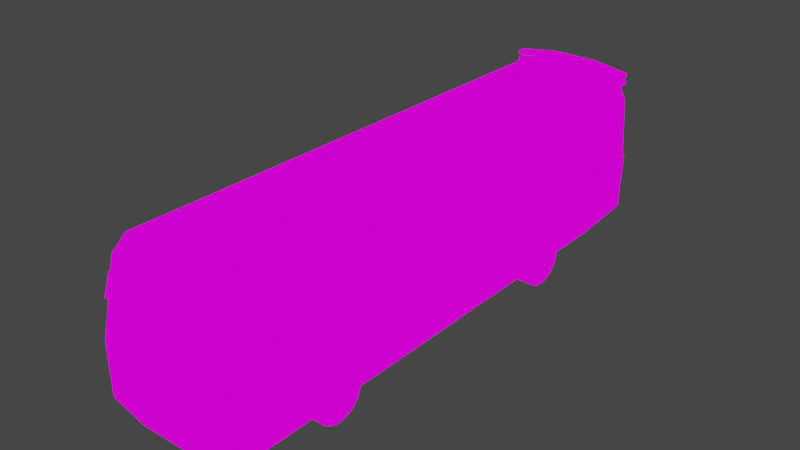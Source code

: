 # Source: NewAshokLayland.blend  (saved by Blender 3.6.13; exported with 4.5.12 LTS)
import bpy
from mathutils import Matrix  # noqa: F401  (used for matrix-valued properties, if any)

bpy.ops.wm.read_factory_settings(use_empty=True)
scene = bpy.context.scene
scene.name = 'Scene'

# ---- collections
col_collection = bpy.data.collections.new('Collection'); scene.collection.children.link(col_collection)

# ---- images (referenced by path relative to the original .blend; pixels are not part of the script)
import os
ASSET_DIR = os.environ.get("B2B_ASSET_DIR", "")  # directory of the original .blend (textures are referenced by path, not embedded)
HERE = os.path.dirname(os.path.abspath(__file__))  # packed textures are extracted next to this script under _unpacked/

def load_image(name, relpath, width, height, colorspace="sRGB"):
    """Load a texture the original file referenced (path relative to the .blend, or extracted next to this script)."""
    p = next((c for c in (os.path.join(HERE, relpath), os.path.join(ASSET_DIR, relpath)) if relpath and os.path.exists(c)), "")
    if p:
        img = bpy.data.images.load(p, check_existing=True)
        img.name = name
    else:  # same state as the original file: an image datablock whose file is absent (Cycles renders it pink)
        img = bpy.data.images.new(name, width, height)
        img.source = "FILE"
        img.filepath = "//" + (relpath or name)
    img.colorspace_settings.name = colorspace
    return img
img_e9266ba70e52f6b082d1cf3717129730_jpg = load_image('e9266ba70e52f6b082d1cf3717129730.jpg', 'base.png', 1024, 1024, 'sRGB')

# ---- materials (node trees are filled in below, after node groups)
mat_material = bpy.data.materials.new('Material')
mat_material.alpha_threshold = 0.0
mat_material.use_transparent_shadow = False
mat_material.roughness = 0.5
mat_material.line_color = (0.0, 0.0, 0.0, 1.0)

# ---- node groups
ng_auto_smooth = bpy.data.node_groups.new('Auto Smooth', 'GeometryNodeTree')
_s = ng_auto_smooth.interface.new_socket(name='Geometry', in_out='OUTPUT', socket_type='NodeSocketGeometry')
_s = ng_auto_smooth.interface.new_socket(name='Geometry', in_out='INPUT', socket_type='NodeSocketGeometry')
_s = ng_auto_smooth.interface.new_socket(name='Angle', in_out='INPUT', socket_type='NodeSocketFloat')
_s.subtype = 'ANGLE'
_s.min_value = 0.0
_s.max_value = 3.142
ng_auto_smooth.is_modifier = True
_N = ng_auto_smooth.nodes; _L = ng_auto_smooth.links
n0 = _N.new('NodeGroupOutput'); n0.name = 'Group Output'; n0.location = (480, -100)
n1 = _N.new('NodeGroupInput'); n1.name = 'Group Input'; n1.location = (-420, -300)
n2 = _N.new('NodeGroupInput'); n2.name = 'Group Input.001'; n2.location = (-60, -100)
n3 = _N.new('GeometryNodeSetShadeSmooth'); n3.name = 'Set Shade Smooth'; n3.location = (120, -100)
n3.domain = 'EDGE'
n4 = _N.new('GeometryNodeSetShadeSmooth'); n4.name = 'Set Shade Smooth.001'; n4.location = (300, -100)
n5 = _N.new('GeometryNodeInputMeshEdgeAngle'); n5.name = 'Edge Angle'; n5.location = (-420, -220)
n6 = _N.new('GeometryNodeInputEdgeSmooth'); n6.name = 'Is Edge Smooth'; n6.location = (-60, -160)
n7 = _N.new('GeometryNodeInputShadeSmooth'); n7.name = 'Is Face Smooth'; n7.location = (-240, -340)
n8 = _N.new('FunctionNodeBooleanMath'); n8.name = 'Boolean Math'; n8.location = (-60, -220)
n9 = _N.new('FunctionNodeCompare'); n9.name = 'Compare'; n9.location = (-240, -180)
n9.operation = 'LESS_EQUAL'
_L.new(n5.outputs[0], n9.inputs[0])
_L.new(n4.outputs[0], n0.inputs[0])
_L.new(n1.outputs[1], n9.inputs[1])
_L.new(n9.outputs[0], n8.inputs[0])
_L.new(n7.outputs[0], n8.inputs[1])
_L.new(n2.outputs[0], n3.inputs[0])
_L.new(n6.outputs[0], n3.inputs[1])
_L.new(n3.outputs[0], n4.inputs[0])
_L.new(n8.outputs[0], n3.inputs[2])
n0.is_active_output = True

# ---- material node trees
mat_material.use_nodes = True; mat_material.node_tree.nodes.clear()
_N = mat_material.node_tree.nodes; _L = mat_material.node_tree.links
n0 = _N.new('ShaderNodeOutputMaterial'); n0.name = 'Material Output'; n0.location = (300, 300)
n1 = _N.new('ShaderNodeTexImage'); n1.name = 'Image Texture'; n1.location = (-149, 285)
n1.image = img_e9266ba70e52f6b082d1cf3717129730_jpg
_L.new(n1.outputs[0], n0.inputs[0])
n0.is_active_output = True

# ---- world
world_world = bpy.data.worlds.new('World'); scene.world = world_world
world_world.use_nodes = True; world_world.node_tree.nodes.clear()
_N = world_world.node_tree.nodes; _L = world_world.node_tree.links
n0 = _N.new('ShaderNodeOutputWorld'); n0.name = 'World Output'; n0.location = (300, 300)
n1 = _N.new('ShaderNodeBackground'); n1.name = 'Background'; n1.location = (10, 300)
n1.inputs[0].default_value = (0.05088, 0.05088, 0.05088, 1.0)
_L.new(n1.outputs[0], n0.inputs[0])
n0.is_active_output = True
world_world.color = (0.05088, 0.05088, 0.05088)
world_world.use_sun_shadow = False
world_world.sun_shadow_jitter_overblur = 0.0

# ---- meshes
me_cube_001 = bpy.data.meshes.new('Cube.001')
me_cube_001.from_pydata([(1.667, -4.71, 0.3253), (1.434, -4.27, 3.199), (-1.165, -4.71, 0.3253), (-0.9328, -4.27, 3.199), (1.641, 6.222, 0.4912), (1.473, 6.083, 3.235), (-1.107, 6.222, 0.4912), (-0.823, 6.083, 3.235), (1.62, -4.43, 2.832), (-1.119, -4.43, 2.832), (-1.062, 6.17, 2.871), (1.596, 6.17, 2.871), (-0.2212, -4.849, 0.3012), (0.7229, -4.849, 0.3012), (0.6454, -4.396, 3.221), (-0.1437, -4.396, 3.221), (0.7248, 6.313, 0.4912), (-0.1911, 6.313, 0.4912), (-0.1381, 6.17, 3.263), (0.708, 6.17, 3.263), (-0.176, 6.261, 2.871), (0.7098, 6.261, 2.871), (0.7074, -4.569, 2.832), (-0.2057, -4.569, 2.832), (-0.8365, 4.811, 3.231), (1.644, 4.88, 0.3698), (-1.069, 4.869, 2.866), (-0.06808, 4.872, 3.258), (0.7003, 4.872, 3.258), (-1.114, 4.88, 0.3698), (1.469, 4.811, 3.231), (1.599, 4.869, 2.866), (-0.1948, 4.942, 0.3669), (0.7245, 4.942, 0.3669), (-1.181, -4.715, 1.38), (-1.122, 6.2, 1.525), (1.656, 6.2, 1.525), (1.683, -4.715, 1.38), (0.7301, 6.29, 1.525), (-0.196, 6.29, 1.525), (0.7279, -4.854, 1.366), (-0.2267, -4.854, 1.366), (1.659, 4.875, 1.454), (-1.129, 4.875, 1.454), (-1.591, -4.212, 2.26), (-1.33, -4.212, 2.26), (-1.63, -4.325, 1.816), (-1.343, -4.325, 1.816), (-1.362, -4.145, 2.242), (-1.623, -4.145, 2.242), (-1.375, -4.258, 1.799), (-1.662, -4.258, 1.799), (-1.395, -4.263, 1.895), (-1.15, -4.263, 1.895), (-1.395, -4.218, 1.862), (-1.15, -4.218, 1.862), (-1.395, -4.235, 1.809), (-1.15, -4.235, 1.809), (-1.395, -4.291, 1.809), (-1.15, -4.291, 1.809), (-1.395, -4.308, 1.862), (-1.15, -4.308, 1.862), (2.074, -4.212, 2.173), (1.813, -4.212, 2.173), (2.113, -4.325, 1.73), (1.826, -4.325, 1.73), (1.813, -4.145, 2.156), (2.074, -4.145, 2.156), (1.826, -4.258, 1.713), (2.113, -4.258, 1.713), (1.877, -4.263, 1.808), (1.632, -4.263, 1.808), (1.877, -4.218, 1.775), (1.632, -4.218, 1.775), (1.877, -4.235, 1.723), (1.632, -4.235, 1.723), (1.877, -4.291, 1.723), (1.632, -4.291, 1.723), (1.877, -4.308, 1.775), (1.632, -4.308, 1.775)], [], [(23, 15, 3, 9), (21, 19, 5, 11), (24, 7, 10, 26), (32, 17, 16, 33), (10, 7, 18, 20), (20, 18, 19, 21), (8, 1, 14, 22), (22, 14, 15, 23), (29, 6, 17, 32), (24, 3, 15, 27), (30, 31, 11, 5), (27, 15, 14, 28), (28, 14, 1, 30), (33, 16, 4, 25), (40, 41, 12, 13), (37, 40, 13, 0), (41, 34, 2, 12), (38, 36, 4, 16), (43, 35, 6, 29), (39, 17, 6, 35), (39, 38, 16, 17), (42, 25, 4, 36), (37, 0, 25, 42), (34, 43, 29, 2), (13, 33, 25, 0), (19, 28, 30, 5), (18, 27, 28, 19), (1, 8, 31, 30), (7, 24, 27, 18), (2, 29, 32, 12), (12, 32, 33, 13), (3, 24, 26, 9), (9, 26, 43, 34), (8, 37, 42, 31), (31, 42, 36, 11), (20, 21, 38, 39), (20, 39, 35, 10), (26, 10, 35, 43), (21, 11, 36, 38), (23, 9, 34, 41), (8, 22, 40, 37), (22, 23, 41, 40), (46, 47, 45, 44), (51, 49, 48, 50), (44, 49, 51, 46), (45, 48, 49, 44), (46, 51, 50, 47), (47, 50, 48, 45), (52, 53, 55, 54), (54, 55, 57, 56), (56, 57, 59, 58), (55, 53, 61, 59, 57), (58, 59, 61, 60), (60, 61, 53, 52), (52, 54, 56, 58, 60), (64, 62, 63, 65), (69, 68, 66, 67), (62, 64, 69, 67), (63, 62, 67, 66), (64, 65, 68, 69), (65, 63, 66, 68), (70, 72, 73, 71), (72, 74, 75, 73), (74, 76, 77, 75), (73, 75, 77, 79, 71), (76, 78, 79, 77), (78, 70, 71, 79), (70, 78, 76, 74, 72)])
me_cube_001.polygons.foreach_set('use_smooth', [True] * 68)
_uv = me_cube_001.uv_layers.new(name='UVMap')
_uv.uv.foreach_set('vector', [0.1253, 0.3898, 0.1301, 0.435, 0.06895, 0.4324, 0.05454, 0.3898, 0.768, 0.4129, 0.7681, 0.4623, 0.7071, 0.4584, 0.6974, 0.4123, 0.8113, 0.8982, 0.9131, 0.8971, 0.9201, 0.8514, 0.8159, 0.8526, 0.822, 0.5685, 0.9318, 0.5739, 0.9318, 0.5739, 0.822, 0.5685, 0.9091, 0.4122, 0.8901, 0.4584, 0.8291, 0.4624, 0.8385, 0.4129, 0.8386, 0.4131, 0.8292, 0.4626, 0.768, 0.4626, 0.7679, 0.4131, 0.2668, 0.3898, 0.2524, 0.4324, 0.1912, 0.435, 0.196, 0.3898, 0.196, 0.3898, 0.1912, 0.435, 0.1301, 0.435, 0.1253, 0.3898, 0.817, 0.5691, 0.9245, 0.574, 0.9318, 0.5738, 0.822, 0.5685, 0.1945, 0.1962, 0.1851, 0.1964, 0.185, 0.1951, 0.1946, 0.195, 0.8114, 0.8996, 0.816, 0.855, 0.9202, 0.8542, 0.9131, 0.8987, 0.1946, 0.195, 0.185, 0.1951, 0.185, 0.1939, 0.1946, 0.1938, 0.1946, 0.1938, 0.185, 0.1939, 0.1851, 0.1927, 0.1945, 0.1926, 0.822, 0.5685, 0.9318, 0.5738, 0.9245, 0.574, 0.817, 0.5691, 0.1977, 0.2179, 0.1236, 0.2179, 0.1241, 0.09584, 0.1972, 0.09584, 0.2703, 0.2195, 0.1963, 0.2179, 0.1974, 0.09585, 0.2706, 0.09864, 0.125, 0.2179, 0.05098, 0.2195, 0.05075, 0.09864, 0.1239, 0.09585, 0.7663, 0.2436, 0.6926, 0.2436, 0.6938, 0.1135, 0.7668, 0.1135, 0.8163, 0.6931, 0.9224, 0.7015, 0.9242, 0.5774, 0.8167, 0.5629, 0.8402, 0.2436, 0.8397, 0.1135, 0.9127, 0.1135, 0.9139, 0.2436, 0.8402, 0.2436, 0.7663, 0.2436, 0.7667, 0.1135, 0.8398, 0.1135, 0.8164, 0.6931, 0.8168, 0.5629, 0.9242, 0.5774, 0.9224, 0.7015, 0.04867, 0.6846, 0.04907, 0.558, 0.8168, 0.5629, 0.8164, 0.6931, 0.04866, 0.6846, 0.8163, 0.6931, 0.8167, 0.5629, 0.04908, 0.558, 0.03835, 0.5308, 0.822, 0.5685, 0.817, 0.5691, 0.0495, 0.5339, 0.1959, 0.1938, 0.1946, 0.1938, 0.1945, 0.1926, 0.1958, 0.1926, 0.1959, 0.195, 0.1946, 0.195, 0.1946, 0.1938, 0.1959, 0.1938, 0.08432, 0.9059, 0.07148, 0.8608, 0.816, 0.855, 0.8114, 0.8996, 0.1958, 0.1962, 0.1945, 0.1962, 0.1946, 0.195, 0.1959, 0.195, 0.0495, 0.5339, 0.817, 0.5691, 0.822, 0.5685, 0.03836, 0.5308, 0.03837, 0.5307, 0.822, 0.5685, 0.822, 0.5685, 0.03837, 0.5307, 0.08434, 0.9061, 0.8113, 0.8982, 0.8159, 0.8526, 0.07151, 0.8613, 0.0715, 0.8592, 0.8158, 0.8628, 0.8163, 0.6931, 0.04866, 0.6846, 0.0715, 0.8592, 0.04867, 0.6846, 0.8164, 0.6931, 0.8159, 0.8628, 0.8159, 0.8628, 0.8164, 0.6931, 0.9224, 0.7015, 0.9201, 0.8633, 0.8386, 0.4131, 0.7679, 0.4131, 0.7663, 0.2436, 0.8402, 0.2436, 0.8385, 0.4131, 0.8402, 0.2436, 0.9139, 0.2436, 0.9091, 0.4131, 0.8158, 0.8628, 0.92, 0.8633, 0.9224, 0.7015, 0.8163, 0.6931, 0.768, 0.4131, 0.6974, 0.4131, 0.6926, 0.2436, 0.7663, 0.2436, 0.1253, 0.3898, 0.05454, 0.3898, 0.05102, 0.2194, 0.125, 0.2179, 0.2668, 0.3898, 0.196, 0.3898, 0.1963, 0.2179, 0.2703, 0.2194, 0.196, 0.3898, 0.1253, 0.3898, 0.1236, 0.2179, 0.1977, 0.2179, 0.07981, 0.737, 0.07981, 0.737, 0.08886, 0.7903, 0.08886, 0.7903, 0.0852, 0.735, 0.09425, 0.7883, 0.09425, 0.7883, 0.0852, 0.735, 0.08891, 0.7906, 0.09425, 0.7883, 0.0852, 0.735, 0.07986, 0.7373, 0.08886, 0.7903, 0.09425, 0.7883, 0.09425, 0.7883, 0.08886, 0.7903, 0.07981, 0.737, 0.0852, 0.735, 0.0852, 0.735, 0.07981, 0.737, 0.07983, 0.7371, 0.0852, 0.735, 0.09425, 0.7883, 0.08888, 0.7904, 0.08483, 0.7465, 0.08483, 0.7465, 0.08842, 0.7425, 0.08842, 0.7425, 0.08842, 0.7425, 0.08842, 0.7425, 0.08705, 0.7362, 0.08705, 0.7362, 0.08705, 0.7362, 0.08705, 0.7362, 0.0826, 0.7362, 0.0826, 0.7362, 0.08842, 0.7425, 0.08483, 0.7465, 0.08123, 0.7425, 0.0826, 0.7362, 0.08705, 0.7362, 0.0826, 0.7362, 0.0826, 0.7362, 0.08123, 0.7425, 0.08123, 0.7425, 0.08123, 0.7425, 0.08123, 0.7425, 0.08483, 0.7465, 0.08483, 0.7465, 0.08483, 0.7465, 0.08842, 0.7425, 0.08705, 0.7362, 0.0826, 0.7362, 0.08123, 0.7425, 0.07981, 0.7267, 0.08886, 0.7799, 0.08886, 0.7799, 0.07981, 0.7267, 0.0852, 0.7246, 0.0852, 0.7246, 0.09425, 0.7779, 0.09425, 0.7779, 0.0889, 0.7802, 0.07985, 0.7269, 0.08524, 0.7248, 0.09429, 0.7781, 0.08886, 0.7799, 0.08886, 0.7799, 0.09425, 0.7779, 0.09425, 0.7779, 0.07981, 0.7267, 0.07981, 0.7267, 0.0852, 0.7246, 0.0852, 0.7246, 0.07982, 0.7267, 0.08887, 0.78, 0.09427, 0.778, 0.08522, 0.7247, 0.08483, 0.7361, 0.08842, 0.7322, 0.08842, 0.7322, 0.08483, 0.7361, 0.08842, 0.7322, 0.08705, 0.7258, 0.08705, 0.7258, 0.08842, 0.7322, 0.08705, 0.7258, 0.0826, 0.7258, 0.0826, 0.7258, 0.08705, 0.7258, 0.08842, 0.7322, 0.08705, 0.7258, 0.0826, 0.7258, 0.08123, 0.7322, 0.08483, 0.7361, 0.0826, 0.7258, 0.08123, 0.7322, 0.08123, 0.7322, 0.0826, 0.7258, 0.08123, 0.7322, 0.08483, 0.7361, 0.08483, 0.7361, 0.08123, 0.7322, 0.08483, 0.7361, 0.08123, 0.7322, 0.0826, 0.7258, 0.08705, 0.7258, 0.08842, 0.7322])
me_cube_001.materials.append(mat_material)
me_cube_001.update()
me_cube_004 = bpy.data.meshes.new('Cube.004')
me_cube_004.from_pydata([(0.2035, -0.5112, -1.308e-07), (-0.2035, -0.5112, -1.308e-07), (0.2035, -0.5014, -0.09974), (-0.2035, -0.5014, -0.09974), (0.2035, -0.4723, -0.1956), (-0.2035, -0.4723, -0.1956), (0.2035, -0.4251, -0.284), (-0.2035, -0.4251, -0.284), (0.2035, -0.3615, -0.3615), (-0.2035, -0.3615, -0.3615), (0.2035, -0.284, -0.4251), (-0.2035, -0.284, -0.4251), (0.2035, -0.1956, -0.4723), (-0.2035, -0.1956, -0.4723), (0.2035, -0.09974, -0.5014), (-0.2035, -0.09974, -0.5014), (0.2035, 0.0, -0.5112), (-0.2035, 0.0, -0.5112), (0.2035, 0.09974, -0.5014), (-0.2035, 0.09974, -0.5014), (0.2035, 0.1956, -0.4723), (-0.2035, 0.1956, -0.4723), (0.2035, 0.284, -0.4251), (-0.2035, 0.284, -0.4251), (0.2035, 0.3615, -0.3615), (-0.2035, 0.3615, -0.3615), (0.2035, 0.4251, -0.284), (-0.2035, 0.4251, -0.284), (0.2035, 0.4723, -0.1956), (-0.2035, 0.4723, -0.1956), (0.2035, 0.5014, -0.09974), (-0.2035, 0.5014, -0.09974), (0.2035, 0.5112, -1.308e-07), (-0.2035, 0.5112, -1.308e-07), (0.2035, 0.5014, 0.09974), (-0.2035, 0.5014, 0.09974), (0.2035, 0.4723, 0.1956), (-0.2035, 0.4723, 0.1956), (0.2035, 0.4251, 0.284), (-0.2035, 0.4251, 0.284), (0.2035, 0.3615, 0.3615), (-0.2035, 0.3615, 0.3615), (0.2035, 0.284, 0.4251), (-0.2035, 0.284, 0.4251), (0.2035, 0.1956, 0.4723), (-0.2035, 0.1956, 0.4723), (0.2035, 0.09974, 0.5014), (-0.2035, 0.09974, 0.5014), (0.2035, 0.0, 0.5112), (-0.2035, 0.0, 0.5112), (0.2035, -0.09974, 0.5014), (-0.2035, -0.09974, 0.5014), (0.2035, -0.1956, 0.4723), (-0.2035, -0.1956, 0.4723), (0.2035, -0.284, 0.4251), (-0.2035, -0.284, 0.4251), (0.2035, -0.3615, 0.3615), (-0.2035, -0.3615, 0.3615), (0.2035, -0.4251, 0.284), (-0.2035, -0.4251, 0.284), (0.2035, -0.4723, 0.1956), (-0.2035, -0.4723, 0.1956), (0.2035, -0.5014, 0.09974), (-0.2035, -0.5014, 0.09974)], [], [(0, 1, 3, 2), (2, 3, 5, 4), (4, 5, 7, 6), (6, 7, 9, 8), (8, 9, 11, 10), (10, 11, 13, 12), (12, 13, 15, 14), (14, 15, 17, 16), (16, 17, 19, 18), (18, 19, 21, 20), (20, 21, 23, 22), (22, 23, 25, 24), (24, 25, 27, 26), (26, 27, 29, 28), (28, 29, 31, 30), (30, 31, 33, 32), (32, 33, 35, 34), (34, 35, 37, 36), (36, 37, 39, 38), (38, 39, 41, 40), (40, 41, 43, 42), (42, 43, 45, 44), (44, 45, 47, 46), (46, 47, 49, 48), (48, 49, 51, 50), (50, 51, 53, 52), (52, 53, 55, 54), (54, 55, 57, 56), (56, 57, 59, 58), (58, 59, 61, 60), (3, 1, 63, 61, 59, 57, 55, 53, 51, 49, 47, 45, 43, 41, 39, 37, 35, 33, 31, 29, 27, 25, 23, 21, 19, 17, 15, 13, 11, 9, 7, 5), (60, 61, 63, 62), (62, 63, 1, 0), (0, 2, 4, 6, 8, 10, 12, 14, 16, 18, 20, 22, 24, 26, 28, 30, 32, 34, 36, 38, 40, 42, 44, 46, 48, 50, 52, 54, 56, 58, 60, 62)])
_uv = me_cube_004.uv_layers.new(name='UVMap')
_uv.uv.foreach_set('vector', [0.3122, 0.1228, 0.3122, 0.1228, 0.313, 0.1111, 0.313, 0.1111, 0.313, 0.1111, 0.313, 0.1111, 0.3153, 0.09976, 0.3153, 0.09976, 0.3153, 0.09976, 0.3153, 0.09976, 0.319, 0.08935, 0.319, 0.08935, 0.319, 0.08935, 0.319, 0.08935, 0.324, 0.08022, 0.324, 0.08022, 0.324, 0.08022, 0.324, 0.08022, 0.3301, 0.07273, 0.3301, 0.07273, 0.3301, 0.07273, 0.3301, 0.07273, 0.337, 0.06717, 0.337, 0.06717, 0.337, 0.06717, 0.337, 0.06717, 0.3446, 0.06374, 0.3446, 0.06374, 0.3446, 0.06374, 0.3446, 0.06374, 0.3524, 0.06258, 0.3524, 0.06258, 0.3524, 0.06258, 0.3524, 0.06258, 0.3602, 0.06374, 0.3602, 0.06374, 0.3602, 0.06374, 0.3602, 0.06374, 0.3678, 0.06717, 0.3678, 0.06717, 0.3678, 0.06717, 0.3678, 0.06717, 0.3747, 0.07273, 0.3747, 0.07273, 0.3747, 0.07273, 0.3747, 0.07273, 0.3808, 0.08022, 0.3808, 0.08022, 0.3808, 0.08022, 0.3808, 0.08022, 0.3858, 0.08935, 0.3858, 0.08935, 0.3858, 0.08935, 0.3858, 0.08935, 0.3895, 0.09976, 0.3895, 0.09976, 0.3895, 0.09976, 0.3895, 0.09976, 0.3918, 0.1111, 0.3918, 0.1111, 0.3918, 0.1111, 0.3918, 0.1111, 0.3926, 0.1228, 0.3926, 0.1228, 0.3926, 0.1228, 0.3926, 0.1228, 0.3918, 0.1346, 0.3918, 0.1346, 0.3918, 0.1346, 0.3918, 0.1346, 0.3895, 0.1459, 0.3895, 0.1459, 0.3895, 0.1459, 0.3895, 0.1459, 0.3858, 0.1563, 0.3858, 0.1563, 0.3858, 0.1563, 0.3858, 0.1563, 0.3808, 0.1654, 0.3808, 0.1654, 0.3808, 0.1654, 0.3808, 0.1654, 0.3747, 0.1729, 0.3747, 0.1729, 0.3747, 0.1729, 0.3747, 0.1729, 0.3678, 0.1785, 0.3678, 0.1785, 0.3678, 0.1785, 0.3678, 0.1785, 0.3602, 0.1819, 0.3602, 0.1819, 0.3602, 0.1819, 0.3602, 0.1819, 0.3524, 0.1831, 0.3524, 0.1831, 0.3524, 0.1831, 0.3524, 0.1831, 0.3446, 0.1819, 0.3446, 0.1819, 0.3446, 0.1819, 0.3446, 0.1819, 0.337, 0.1785, 0.337, 0.1785, 0.337, 0.1785, 0.337, 0.1785, 0.3301, 0.1729, 0.3301, 0.1729, 0.3301, 0.1729, 0.3301, 0.1729, 0.324, 0.1654, 0.324, 0.1654, 0.324, 0.1654, 0.324, 0.1654, 0.319, 0.1563, 0.319, 0.1563, 0.319, 0.1563, 0.319, 0.1563, 0.3153, 0.1459, 0.3153, 0.1459, 0.313, 0.1111, 0.3122, 0.1228, 0.313, 0.1346, 0.3153, 0.1459, 0.319, 0.1563, 0.324, 0.1654, 0.3301, 0.1729, 0.337, 0.1785, 0.3446, 0.1819, 0.3524, 0.1831, 0.3602, 0.1819, 0.3678, 0.1785, 0.3747, 0.1729, 0.3808, 0.1654, 0.3858, 0.1563, 0.3895, 0.1459, 0.3918, 0.1346, 0.3926, 0.1228, 0.3918, 0.1111, 0.3895, 0.09976, 0.3858, 0.08935, 0.3808, 0.08022, 0.3747, 0.07273, 0.3678, 0.06717, 0.3602, 0.06374, 0.3524, 0.06258, 0.3446, 0.06374, 0.337, 0.06717, 0.3301, 0.07273, 0.324, 0.08022, 0.319, 0.08935, 0.3153, 0.09976, 0.3153, 0.1459, 0.3153, 0.1459, 0.313, 0.1346, 0.313, 0.1346, 0.313, 0.1346, 0.313, 0.1346, 0.3122, 0.1228, 0.3122, 0.1228, 0.3122, 0.1228, 0.313, 0.1111, 0.3153, 0.09976, 0.319, 0.08935, 0.324, 0.08022, 0.3301, 0.07273, 0.337, 0.06717, 0.3446, 0.06374, 0.3524, 0.06258, 0.3602, 0.06374, 0.3678, 0.06717, 0.3747, 0.07273, 0.3808, 0.08022, 0.3858, 0.08935, 0.3895, 0.09976, 0.3918, 0.1111, 0.3926, 0.1228, 0.3918, 0.1346, 0.3895, 0.1459, 0.3858, 0.1563, 0.3808, 0.1654, 0.3747, 0.1729, 0.3678, 0.1785, 0.3602, 0.1819, 0.3524, 0.1831, 0.3446, 0.1819, 0.337, 0.1785, 0.3301, 0.1729, 0.324, 0.1654, 0.319, 0.1563, 0.3153, 0.1459, 0.313, 0.1346])
me_cube_004.materials.append(mat_material)
me_cube_004.update()
me_cube_013 = bpy.data.meshes.new('Cube.013')
me_cube_013.from_pydata([(-1.381, 0.009568, -0.2404), (-1.18, 0.03161, -0.2362), (-1.401, 0.001991, 0.4337), (-1.197, 0.02684, 0.385), (-1.383, 0.008615, -0.1558), (-1.156, 0.03101, -0.1822), (-1.222, 0.02472, -0.261), (-1.261, 0.01907, 0.4324), (-1.227, 0.02401, -0.1739), (-1.218, -0.01471, -0.2614), (-1.377, -0.02986, -0.2408), (-1.379, -0.03082, -0.1561), (-1.151, -0.008419, -0.1825), (-1.192, -0.01259, 0.3846), (-1.256, -0.02036, 0.4321), (-1.397, -0.03744, 0.4333), (-1.175, -0.00782, -0.2366), (-1.223, -0.01542, -0.1743), (1.381, 0.009568, -0.2404), (1.18, 0.03161, -0.2362), (1.401, 0.001991, 0.4337), (1.197, 0.02684, 0.385), (1.383, 0.008615, -0.1558), (1.156, 0.03101, -0.1822), (1.222, 0.02472, -0.261), (1.261, 0.01907, 0.4324), (1.227, 0.02401, -0.1739), (1.218, -0.01471, -0.2614), (1.377, -0.02986, -0.2408), (1.379, -0.03082, -0.1561), (1.151, -0.008419, -0.1825), (1.192, -0.01259, 0.3846), (1.256, -0.02036, 0.4321), (1.397, -0.03744, 0.4333), (1.175, -0.00782, -0.2366), (1.223, -0.01542, -0.1743)], [], [(8, 6, 0, 4), (7, 8, 4, 2), (3, 5, 8, 7), (5, 1, 6, 8), (17, 11, 10, 9), (14, 15, 11, 17), (13, 14, 17, 12), (12, 17, 9, 16), (1, 16, 9, 6), (5, 12, 16, 1), (2, 15, 14, 7), (0, 10, 11, 4), (7, 14, 13, 3), (4, 11, 15, 2), (3, 13, 12, 5), (6, 9, 10, 0), (26, 22, 18, 24), (25, 20, 22, 26), (21, 25, 26, 23), (23, 26, 24, 19), (35, 27, 28, 29), (32, 35, 29, 33), (31, 30, 35, 32), (30, 34, 27, 35), (19, 24, 27, 34), (23, 19, 34, 30), (20, 25, 32, 33), (18, 22, 29, 28), (25, 21, 31, 32), (22, 20, 33, 29), (21, 23, 30, 31), (24, 18, 28, 27)])
_uv = me_cube_013.uv_layers.new(name='UVMap')
_uv.uv.foreach_set('vector', [0.5784, 0.1905, 0.578, 0.1802, 0.5906, 0.1826, 0.5908, 0.1926, 0.5812, 0.2625, 0.5784, 0.1905, 0.5908, 0.1926, 0.5923, 0.2625, 0.5761, 0.2568, 0.5728, 0.1896, 0.5784, 0.1905, 0.5812, 0.2625, 0.5728, 0.1896, 0.5746, 0.1832, 0.578, 0.1802, 0.5784, 0.1905, 0.5784, 0.1905, 0.5908, 0.1926, 0.5906, 0.1826, 0.578, 0.1802, 0.5812, 0.2625, 0.5923, 0.2625, 0.5908, 0.1926, 0.5784, 0.1905, 0.5761, 0.2568, 0.5812, 0.2625, 0.5784, 0.1905, 0.5728, 0.1896, 0.5728, 0.1896, 0.5784, 0.1905, 0.578, 0.1802, 0.5746, 0.1832, 0.5746, 0.1832, 0.5746, 0.1832, 0.578, 0.1802, 0.578, 0.1802, 0.5728, 0.1896, 0.5728, 0.1896, 0.5746, 0.1832, 0.5746, 0.1832, 0.5923, 0.2625, 0.5923, 0.2625, 0.5812, 0.2625, 0.5812, 0.2625, 0.5906, 0.1826, 0.5906, 0.1826, 0.5908, 0.1926, 0.5908, 0.1926, 0.5812, 0.2625, 0.5812, 0.2625, 0.5761, 0.2568, 0.5761, 0.2568, 0.5908, 0.1926, 0.5908, 0.1926, 0.5923, 0.2625, 0.5923, 0.2625, 0.5761, 0.2568, 0.5761, 0.2568, 0.5728, 0.1896, 0.5728, 0.1896, 0.578, 0.1802, 0.578, 0.1802, 0.5906, 0.1826, 0.5906, 0.1826, 0.5784, 0.1905, 0.5908, 0.1926, 0.5906, 0.1826, 0.578, 0.1802, 0.5812, 0.2625, 0.5923, 0.2625, 0.5908, 0.1926, 0.5784, 0.1905, 0.5761, 0.2568, 0.5812, 0.2625, 0.5784, 0.1905, 0.5728, 0.1896, 0.5728, 0.1896, 0.5784, 0.1905, 0.578, 0.1802, 0.5746, 0.1832, 0.5784, 0.1905, 0.578, 0.1802, 0.5906, 0.1826, 0.5908, 0.1926, 0.5812, 0.2625, 0.5784, 0.1905, 0.5908, 0.1926, 0.5923, 0.2625, 0.5761, 0.2568, 0.5728, 0.1896, 0.5784, 0.1905, 0.5812, 0.2625, 0.5728, 0.1896, 0.5746, 0.1832, 0.578, 0.1802, 0.5784, 0.1905, 0.5746, 0.1832, 0.578, 0.1802, 0.578, 0.1802, 0.5746, 0.1832, 0.5728, 0.1896, 0.5746, 0.1832, 0.5746, 0.1832, 0.5728, 0.1896, 0.5923, 0.2625, 0.5812, 0.2625, 0.5812, 0.2625, 0.5923, 0.2625, 0.5906, 0.1826, 0.5908, 0.1926, 0.5908, 0.1926, 0.5906, 0.1826, 0.5812, 0.2625, 0.5761, 0.2568, 0.5761, 0.2568, 0.5812, 0.2625, 0.5908, 0.1926, 0.5923, 0.2625, 0.5923, 0.2625, 0.5908, 0.1926, 0.5761, 0.2568, 0.5728, 0.1896, 0.5728, 0.1896, 0.5761, 0.2568, 0.578, 0.1802, 0.5906, 0.1826, 0.5906, 0.1826, 0.578, 0.1802])
me_cube_013.materials.append(mat_material)
me_cube_013.update()
me_cube_014 = bpy.data.meshes.new('Cube.014')
me_cube_014.from_pydata([(1.343, 0.03098, -0.05394), (1.23, 0.0441, -0.05394), (1.344, 0.02773, 0.05812), (1.231, 0.04084, 0.05166), (1.36, 0.02936, 0.00015), (1.212, 0.04247, 0.00015), (1.282, 0.03754, -0.06945), (1.286, 0.03429, 0.07491), (1.285, 0.03591, 0.00015), (1.336, -0.04084, -0.05568), (1.223, -0.02773, -0.05568), (1.337, -0.0441, 0.05638), (1.224, -0.03099, 0.04992), (1.353, -0.04247, -0.001586), (1.205, -0.02936, -0.001586), (1.275, -0.03429, -0.07118), (1.279, -0.03754, 0.07318), (1.278, -0.03591, -0.001586), (-1.222, 0.03098, -0.05394), (-1.335, 0.0441, -0.05394), (-1.221, 0.02773, 0.05812), (-1.334, 0.04084, 0.05166), (-1.205, 0.02936, 0.00015), (-1.352, 0.04247, 0.00015), (-1.283, 0.03754, -0.06945), (-1.279, 0.03429, 0.07491), (-1.279, 0.03591, 0.00015), (-1.229, -0.04084, -0.05568), (-1.342, -0.02773, -0.05568), (-1.228, -0.0441, 0.05638), (-1.341, -0.03099, 0.04992), (-1.212, -0.04247, -0.001586), (-1.36, -0.02936, -0.001586), (-1.29, -0.03429, -0.07118), (-1.286, -0.03754, 0.07318), (-1.287, -0.03591, -0.001586)], [], [(8, 4, 0, 6), (7, 2, 4, 8), (3, 7, 8, 5), (5, 8, 6, 1), (17, 15, 9, 13), (16, 17, 13, 11), (12, 14, 17, 16), (14, 10, 15, 17), (5, 14, 12, 3), (6, 15, 10, 1), (0, 9, 15, 6), (1, 10, 14, 5), (3, 12, 16, 7), (4, 13, 9, 0), (7, 16, 11, 2), (2, 11, 13, 4), (26, 22, 18, 24), (25, 20, 22, 26), (21, 25, 26, 23), (23, 26, 24, 19), (35, 33, 27, 31), (34, 35, 31, 29), (30, 32, 35, 34), (32, 28, 33, 35), (23, 32, 30, 21), (24, 33, 28, 19), (18, 27, 33, 24), (19, 28, 32, 23), (21, 30, 34, 25), (22, 31, 27, 18), (25, 34, 29, 20), (20, 29, 31, 22)])
_uv = me_cube_014.uv_layers.new(name='UVMap')
_uv.uv.foreach_set('vector', [0.3906, 0.1973, 0.385, 0.1973, 0.3862, 0.1909, 0.3908, 0.1891, 0.3905, 0.2062, 0.3862, 0.2042, 0.385, 0.1973, 0.3906, 0.1973, 0.3947, 0.2034, 0.3905, 0.2062, 0.3906, 0.1973, 0.3961, 0.1973, 0.3961, 0.1973, 0.3906, 0.1973, 0.3908, 0.1891, 0.3948, 0.1909, 0.3906, 0.1972, 0.3909, 0.1889, 0.3863, 0.1908, 0.385, 0.1972, 0.3905, 0.2063, 0.3906, 0.1974, 0.385, 0.1974, 0.3862, 0.2043, 0.3947, 0.2033, 0.3961, 0.1972, 0.3906, 0.1972, 0.3905, 0.2061, 0.396, 0.1974, 0.3947, 0.191, 0.3908, 0.1892, 0.3905, 0.1974, 0.3961, 0.1973, 0.3961, 0.1972, 0.3947, 0.2033, 0.3947, 0.2034, 0.3908, 0.1891, 0.3908, 0.1892, 0.3947, 0.191, 0.3948, 0.1909, 0.3862, 0.1909, 0.3863, 0.1908, 0.3909, 0.1889, 0.3908, 0.1891, 0.3948, 0.1909, 0.3947, 0.191, 0.396, 0.1974, 0.3961, 0.1973, 0.3947, 0.2034, 0.3947, 0.2033, 0.3905, 0.2061, 0.3905, 0.2062, 0.385, 0.1973, 0.385, 0.1972, 0.3863, 0.1908, 0.3862, 0.1909, 0.3905, 0.2062, 0.3905, 0.2063, 0.3862, 0.2043, 0.3862, 0.2042, 0.3862, 0.2042, 0.3862, 0.2043, 0.385, 0.1974, 0.385, 0.1973, 0.5814, 0.1978, 0.5758, 0.1978, 0.5771, 0.1914, 0.5817, 0.1895, 0.5812, 0.2075, 0.5768, 0.2055, 0.5757, 0.1986, 0.5813, 0.1986, 0.5854, 0.2039, 0.5813, 0.2066, 0.5813, 0.1978, 0.5868, 0.1978, 0.5866, 0.1987, 0.5811, 0.1987, 0.5814, 0.1904, 0.5853, 0.1923, 0.5814, 0.1977, 0.5817, 0.1894, 0.5771, 0.1912, 0.5759, 0.1977, 0.5812, 0.2076, 0.5812, 0.1987, 0.5757, 0.1987, 0.5768, 0.2056, 0.5854, 0.2038, 0.5868, 0.1977, 0.5813, 0.1976, 0.5813, 0.2065, 0.5866, 0.1988, 0.5853, 0.1924, 0.5813, 0.1906, 0.5811, 0.1988, 0.4177, 0.101, 0.4177, 0.1009, 0.4163, 0.107, 0.4163, 0.1072, 0.5663, 0.272, 0.5663, 0.2721, 0.5702, 0.274, 0.5703, 0.2738, 0.5654, 0.1188, 0.5655, 0.1187, 0.5701, 0.1168, 0.57, 0.1169, 0.4128, 0.2804, 0.4128, 0.2805, 0.4141, 0.2869, 0.4141, 0.2868, 0.5568, 0.09555, 0.5568, 0.09543, 0.5527, 0.09819, 0.5527, 0.09831, 0.4015, 0.1122, 0.4015, 0.1121, 0.4028, 0.1056, 0.4027, 0.1058, 0.5669, 0.2873, 0.5669, 0.2874, 0.5625, 0.2854, 0.5625, 0.2853, 0.3989, 0.2804, 0.3989, 0.2805, 0.3978, 0.2737, 0.3978, 0.2736])
me_cube_014.materials.append(mat_material)
me_cube_014.update()
me_cube_002 = bpy.data.meshes.new('Cube.002')
me_cube_002.from_pydata([(0.04601, 5.524, 0.1191), (-0.06714, 5.537, 0.1191), (0.04696, 5.52, 0.2311), (-0.06637, 5.533, 0.2247), (0.06263, 5.522, 0.1732), (-0.08484, 5.535, 0.1732), (-0.01509, 5.53, 0.1036), (-0.011, 5.527, 0.2479), (-0.01175, 5.529, 0.1732), (0.03866, 5.452, 0.1173), (-0.07448, 5.465, 0.1173), (0.03962, 5.449, 0.2294), (-0.07372, 5.462, 0.2229), (0.05529, 5.45, 0.1714), (-0.09219, 5.463, 0.1714), (-0.02243, 5.458, 0.1018), (-0.01834, 5.455, 0.2462), (-0.0191, 5.457, 0.1714), (-0.04601, -5.524, -0.227), (0.06714, -5.537, -0.227), (-0.04696, -5.52, -0.1149), (0.06637, -5.533, -0.1214), (-0.06263, -5.522, -0.1729), (0.08484, -5.535, -0.1729), (0.01509, -5.53, -0.2425), (0.011, -5.527, -0.0981), (0.01175, -5.529, -0.1729), (-0.03866, -5.452, -0.2287), (0.07448, -5.465, -0.2287), (-0.03962, -5.449, -0.1166), (0.07372, -5.462, -0.1231), (-0.05529, -5.45, -0.1746), (0.09219, -5.463, -0.1746), (0.02243, -5.458, -0.2442), (0.01834, -5.455, -0.09983), (0.0191, -5.457, -0.1746)], [], [(8, 4, 0, 6), (7, 2, 4, 8), (3, 7, 8, 5), (5, 8, 6, 1), (17, 15, 9, 13), (16, 17, 13, 11), (12, 14, 17, 16), (14, 10, 15, 17), (5, 14, 12, 3), (6, 15, 10, 1), (0, 9, 15, 6), (1, 10, 14, 5), (3, 12, 16, 7), (4, 13, 9, 0), (7, 16, 11, 2), (2, 11, 13, 4), (26, 22, 18, 24), (25, 20, 22, 26), (21, 25, 26, 23), (23, 26, 24, 19), (35, 33, 27, 31), (34, 35, 31, 29), (30, 32, 35, 34), (32, 28, 33, 35), (23, 32, 30, 21), (24, 33, 28, 19), (18, 27, 33, 24), (19, 28, 32, 23), (21, 30, 34, 25), (22, 31, 27, 18), (25, 34, 29, 20), (20, 29, 31, 22)])
_uv = me_cube_002.uv_layers.new(name='UVMap')
_uv.uv.foreach_set('vector', [0.5814, 0.1978, 0.5758, 0.1978, 0.5771, 0.1914, 0.5817, 0.1895, 0.5812, 0.2075, 0.5768, 0.2055, 0.5757, 0.1986, 0.5813, 0.1986, 0.5854, 0.2039, 0.5813, 0.2066, 0.5813, 0.1978, 0.5868, 0.1978, 0.5866, 0.1987, 0.5811, 0.1987, 0.5814, 0.1904, 0.5853, 0.1923, 0.5814, 0.1977, 0.5817, 0.1894, 0.5771, 0.1912, 0.5759, 0.1977, 0.5812, 0.2076, 0.5812, 0.1987, 0.5757, 0.1987, 0.5768, 0.2056, 0.5854, 0.2038, 0.5868, 0.1977, 0.5813, 0.1976, 0.5813, 0.2065, 0.5866, 0.1988, 0.5853, 0.1924, 0.5813, 0.1906, 0.5811, 0.1988, 0.4177, 0.101, 0.4177, 0.1009, 0.4163, 0.107, 0.4163, 0.1072, 0.5663, 0.272, 0.5663, 0.2721, 0.5702, 0.274, 0.5703, 0.2738, 0.5654, 0.1188, 0.5655, 0.1187, 0.5701, 0.1168, 0.57, 0.1169, 0.4128, 0.2804, 0.4128, 0.2805, 0.4141, 0.2869, 0.4141, 0.2868, 0.5568, 0.09555, 0.5568, 0.09543, 0.5527, 0.09819, 0.5527, 0.09831, 0.4015, 0.1122, 0.4015, 0.1121, 0.4028, 0.1056, 0.4027, 0.1058, 0.5669, 0.2873, 0.5669, 0.2874, 0.5625, 0.2854, 0.5625, 0.2853, 0.3989, 0.2804, 0.3989, 0.2805, 0.3978, 0.2737, 0.3978, 0.2736, 0.5814, 0.1978, 0.5758, 0.1978, 0.5771, 0.1914, 0.5817, 0.1895, 0.5812, 0.2075, 0.5768, 0.2055, 0.5757, 0.1986, 0.5813, 0.1986, 0.5854, 0.2039, 0.5813, 0.2066, 0.5813, 0.1978, 0.5868, 0.1978, 0.5866, 0.1987, 0.5811, 0.1987, 0.5814, 0.1904, 0.5853, 0.1923, 0.5814, 0.1977, 0.5817, 0.1894, 0.5771, 0.1912, 0.5759, 0.1977, 0.5812, 0.2076, 0.5812, 0.1987, 0.5757, 0.1987, 0.5768, 0.2056, 0.5854, 0.2038, 0.5868, 0.1977, 0.5813, 0.1976, 0.5813, 0.2065, 0.5866, 0.1988, 0.5853, 0.1924, 0.5813, 0.1906, 0.5811, 0.1988, 0.4177, 0.101, 0.4177, 0.1009, 0.4163, 0.107, 0.4163, 0.1072, 0.5663, 0.272, 0.5663, 0.2721, 0.5702, 0.274, 0.5703, 0.2738, 0.5654, 0.1188, 0.5655, 0.1187, 0.5701, 0.1168, 0.57, 0.1169, 0.4128, 0.2804, 0.4128, 0.2805, 0.4141, 0.2869, 0.4141, 0.2868, 0.5568, 0.09555, 0.5568, 0.09543, 0.5527, 0.09819, 0.5527, 0.09831, 0.4015, 0.1122, 0.4015, 0.1121, 0.4028, 0.1056, 0.4027, 0.1058, 0.5669, 0.2873, 0.5669, 0.2874, 0.5625, 0.2854, 0.5625, 0.2853, 0.3989, 0.2804, 0.3989, 0.2805, 0.3978, 0.2737, 0.3978, 0.2736])
me_cube_002.materials.append(mat_material)
me_cube_002.use_mirror_topology = True
me_cube_002.update()
me_cube_003 = bpy.data.meshes.new('Cube.003')
me_cube_003.from_pydata([(0.07807, 4.842, 0.09338), (-0.03507, 4.855, 0.09338), (0.07903, 4.839, 0.2054), (-0.03431, 4.852, 0.199), (0.0947, 4.84, 0.1475), (-0.05278, 4.853, 0.1475), (0.01698, 4.848, 0.07788), (0.02107, 4.845, 0.2222), (0.02031, 4.847, 0.1475), (0.07072, 4.77, 0.09164), (-0.04242, 4.783, 0.09164), (0.07168, 4.767, 0.2037), (-0.04165, 4.78, 0.1972), (0.08735, 4.768, 0.1457), (-0.06012, 4.781, 0.1457), (0.009632, 4.777, 0.07614), (0.01372, 4.773, 0.2205), (0.01297, 4.775, 0.1457), (-0.09098, -6.205, -0.2526), (0.02217, -6.218, -0.2526), (-0.09193, -6.202, -0.1406), (0.0214, -6.215, -0.147), (-0.1076, -6.204, -0.1986), (0.03987, -6.217, -0.1986), (-0.02988, -6.212, -0.2681), (-0.03397, -6.209, -0.1238), (-0.03322, -6.21, -0.1986), (0.02951, -6.147, -0.2544), (-0.08459, -6.13, -0.1423), (0.02875, -6.143, -0.1488), (0.04722, -6.145, -0.2003), (-0.02663, -6.137, -0.1255)], [], [(8, 4, 0, 6), (7, 2, 4, 8), (3, 7, 8, 5), (5, 8, 6, 1), (17, 15, 9, 13), (16, 17, 13, 11), (12, 14, 17, 16), (14, 10, 15, 17), (5, 14, 12, 3), (6, 15, 10, 1), (0, 9, 15, 6), (1, 10, 14, 5), (3, 12, 16, 7), (4, 13, 9, 0), (7, 16, 11, 2), (2, 11, 13, 4), (26, 22, 18, 24), (25, 20, 22, 26), (21, 25, 26, 23), (23, 26, 24, 19), (23, 30, 29, 21), (19, 27, 30, 23), (21, 29, 31, 25), (25, 31, 28, 20)])
_uv = me_cube_003.uv_layers.new(name='UVMap')
_uv.uv.foreach_set('vector', [0.3906, 0.1973, 0.385, 0.1973, 0.3862, 0.1909, 0.3908, 0.1891, 0.3905, 0.2062, 0.3862, 0.2042, 0.385, 0.1973, 0.3906, 0.1973, 0.3947, 0.2034, 0.3905, 0.2062, 0.3906, 0.1973, 0.3961, 0.1973, 0.3961, 0.1973, 0.3906, 0.1973, 0.3908, 0.1891, 0.3948, 0.1909, 0.3906, 0.1972, 0.3909, 0.1889, 0.3863, 0.1908, 0.385, 0.1972, 0.3905, 0.2063, 0.3906, 0.1974, 0.385, 0.1974, 0.3862, 0.2043, 0.3947, 0.2033, 0.3961, 0.1972, 0.3906, 0.1972, 0.3905, 0.2061, 0.396, 0.1974, 0.3947, 0.191, 0.3908, 0.1892, 0.3905, 0.1974, 0.3961, 0.1973, 0.3961, 0.1972, 0.3947, 0.2033, 0.3947, 0.2034, 0.3908, 0.1891, 0.3908, 0.1892, 0.3947, 0.191, 0.3948, 0.1909, 0.3862, 0.1909, 0.3863, 0.1908, 0.3909, 0.1889, 0.3908, 0.1891, 0.3948, 0.1909, 0.3947, 0.191, 0.396, 0.1974, 0.3961, 0.1973, 0.3947, 0.2034, 0.3947, 0.2033, 0.3905, 0.2061, 0.3905, 0.2062, 0.385, 0.1973, 0.385, 0.1972, 0.3863, 0.1908, 0.3862, 0.1909, 0.3905, 0.2062, 0.3905, 0.2063, 0.3862, 0.2043, 0.3862, 0.2042, 0.3862, 0.2042, 0.3862, 0.2043, 0.385, 0.1974, 0.385, 0.1973, 0.5814, 0.1978, 0.5758, 0.1978, 0.5771, 0.1914, 0.5817, 0.1895, 0.5812, 0.2075, 0.5768, 0.2055, 0.5757, 0.1986, 0.5813, 0.1986, 0.5854, 0.2039, 0.5813, 0.2066, 0.5813, 0.1978, 0.5868, 0.1978, 0.5866, 0.1987, 0.5811, 0.1987, 0.5814, 0.1904, 0.5853, 0.1923, 0.4177, 0.101, 0.4177, 0.1009, 0.4163, 0.107, 0.4163, 0.1072, 0.4128, 0.2804, 0.4128, 0.2805, 0.4141, 0.2869, 0.4141, 0.2868, 0.5568, 0.09555, 0.5568, 0.09543, 0.5527, 0.09819, 0.5527, 0.09831, 0.5669, 0.2873, 0.5669, 0.2874, 0.5625, 0.2854, 0.5625, 0.2853])
me_cube_003.materials.append(mat_material)
me_cube_003.use_mirror_topology = True
me_cube_003.update()
me_cube_006 = bpy.data.meshes.new('Cube.006')
me_cube_006.from_pydata([(0.6747, 0.09658, 0.02785), (-0.6577, 0.09658, 0.02785), (-0.2604, 0.1107, 0.05614), (0.2306, 0.1107, 0.05614), (-0.6656, -0.1095, 0.02343), (-0.2197, -0.09962, 0.05091), (0.2261, -0.09962, 0.05091), (0.6719, -0.1095, 0.02343), (0.2306, 0.1116, -0.02302), (0.6747, 0.0975, -0.05131), (-0.6577, 0.0975, -0.05131), (-0.2603, 0.1116, -0.02302), (-0.6655, -0.1086, -0.05574), (-0.2197, -0.0987, -0.02826), (0.2261, -0.0987, -0.02826), (0.672, -0.1086, -0.05574)], [], [(3, 6, 7, 0), (2, 5, 6, 3), (1, 4, 5, 2), (8, 9, 15, 14), (11, 8, 14, 13), (10, 11, 13, 12), (1, 10, 12, 4), (2, 11, 10, 1), (5, 13, 14, 6), (7, 15, 9, 0), (3, 8, 11, 2), (0, 9, 8, 3), (4, 12, 13, 5), (6, 14, 15, 7)])
_uv = me_cube_006.uv_layers.new(name='UVMap')
_uv.uv.foreach_set('vector', [0.1959, 0.1938, 0.1946, 0.1938, 0.1945, 0.1926, 0.1958, 0.1926, 0.1959, 0.195, 0.1946, 0.195, 0.1946, 0.1938, 0.1959, 0.1938, 0.1958, 0.1962, 0.1945, 0.1962, 0.1946, 0.195, 0.1959, 0.195, 0.1959, 0.1938, 0.1958, 0.1926, 0.1945, 0.1926, 0.1946, 0.1938, 0.1959, 0.195, 0.1959, 0.1938, 0.1946, 0.1938, 0.1946, 0.195, 0.1958, 0.1962, 0.1959, 0.195, 0.1946, 0.195, 0.1945, 0.1962, 0.1958, 0.1962, 0.1958, 0.1962, 0.1945, 0.1962, 0.1945, 0.1962, 0.1959, 0.195, 0.1959, 0.195, 0.1958, 0.1962, 0.1958, 0.1962, 0.1946, 0.195, 0.1946, 0.195, 0.1946, 0.1938, 0.1946, 0.1938, 0.1945, 0.1926, 0.1945, 0.1926, 0.1958, 0.1926, 0.1958, 0.1926, 0.1959, 0.1938, 0.1959, 0.1938, 0.1959, 0.195, 0.1959, 0.195, 0.1958, 0.1926, 0.1958, 0.1926, 0.1959, 0.1938, 0.1959, 0.1938, 0.1945, 0.1962, 0.1945, 0.1962, 0.1946, 0.195, 0.1946, 0.195, 0.1946, 0.1938, 0.1946, 0.1938, 0.1945, 0.1926, 0.1945, 0.1926])
me_cube_006.materials.append(mat_material)
me_cube_006.update()
me_cube_008 = bpy.data.meshes.new('Cube.008')
me_cube_008.from_pydata([(0.2035, -0.5112, -1.308e-07), (-0.2035, -0.5112, -1.308e-07), (0.2035, -0.5014, -0.09974), (-0.2035, -0.5014, -0.09974), (0.2035, -0.4723, -0.1956), (-0.2035, -0.4723, -0.1956), (0.2035, -0.4251, -0.284), (-0.2035, -0.4251, -0.284), (0.2035, -0.3615, -0.3615), (-0.2035, -0.3615, -0.3615), (0.2035, -0.284, -0.4251), (-0.2035, -0.284, -0.4251), (0.2035, -0.1956, -0.4723), (-0.2035, -0.1956, -0.4723), (0.2035, -0.09974, -0.5014), (-0.2035, -0.09974, -0.5014), (0.2035, 0.0, -0.5112), (-0.2035, 0.0, -0.5112), (0.2035, 0.09974, -0.5014), (-0.2035, 0.09974, -0.5014), (0.2035, 0.1956, -0.4723), (-0.2035, 0.1956, -0.4723), (0.2035, 0.284, -0.4251), (-0.2035, 0.284, -0.4251), (0.2035, 0.3615, -0.3615), (-0.2035, 0.3615, -0.3615), (0.2035, 0.4251, -0.284), (-0.2035, 0.4251, -0.284), (0.2035, 0.4723, -0.1956), (-0.2035, 0.4723, -0.1956), (0.2035, 0.5014, -0.09974), (-0.2035, 0.5014, -0.09974), (0.2035, 0.5112, -1.308e-07), (-0.2035, 0.5112, -1.308e-07), (0.2035, 0.5014, 0.09974), (-0.2035, 0.5014, 0.09974), (0.2035, 0.4723, 0.1956), (-0.2035, 0.4723, 0.1956), (0.2035, 0.4251, 0.284), (-0.2035, 0.4251, 0.284), (0.2035, 0.3615, 0.3615), (-0.2035, 0.3615, 0.3615), (0.2035, 0.284, 0.4251), (-0.2035, 0.284, 0.4251), (0.2035, 0.1956, 0.4723), (-0.2035, 0.1956, 0.4723), (0.2035, 0.09974, 0.5014), (-0.2035, 0.09974, 0.5014), (0.2035, 0.0, 0.5112), (-0.2035, 0.0, 0.5112), (0.2035, -0.09974, 0.5014), (-0.2035, -0.09974, 0.5014), (0.2035, -0.1956, 0.4723), (-0.2035, -0.1956, 0.4723), (0.2035, -0.284, 0.4251), (-0.2035, -0.284, 0.4251), (0.2035, -0.3615, 0.3615), (-0.2035, -0.3615, 0.3615), (0.2035, -0.4251, 0.284), (-0.2035, -0.4251, 0.284), (0.2035, -0.4723, 0.1956), (-0.2035, -0.4723, 0.1956), (0.2035, -0.5014, 0.09974), (-0.2035, -0.5014, 0.09974)], [], [(0, 1, 3, 2), (2, 3, 5, 4), (4, 5, 7, 6), (6, 7, 9, 8), (8, 9, 11, 10), (10, 11, 13, 12), (12, 13, 15, 14), (14, 15, 17, 16), (16, 17, 19, 18), (18, 19, 21, 20), (20, 21, 23, 22), (22, 23, 25, 24), (24, 25, 27, 26), (26, 27, 29, 28), (28, 29, 31, 30), (30, 31, 33, 32), (32, 33, 35, 34), (34, 35, 37, 36), (36, 37, 39, 38), (38, 39, 41, 40), (40, 41, 43, 42), (42, 43, 45, 44), (44, 45, 47, 46), (46, 47, 49, 48), (48, 49, 51, 50), (50, 51, 53, 52), (52, 53, 55, 54), (54, 55, 57, 56), (56, 57, 59, 58), (58, 59, 61, 60), (3, 1, 63, 61, 59, 57, 55, 53, 51, 49, 47, 45, 43, 41, 39, 37, 35, 33, 31, 29, 27, 25, 23, 21, 19, 17, 15, 13, 11, 9, 7, 5), (60, 61, 63, 62), (62, 63, 1, 0), (0, 2, 4, 6, 8, 10, 12, 14, 16, 18, 20, 22, 24, 26, 28, 30, 32, 34, 36, 38, 40, 42, 44, 46, 48, 50, 52, 54, 56, 58, 60, 62)])
_uv = me_cube_008.uv_layers.new(name='UVMap')
_uv.uv.foreach_set('vector', [0.4021, 0.1228, 0.4021, 0.1228, 0.4028, 0.1111, 0.4028, 0.1111, 0.4028, 0.1111, 0.4028, 0.1111, 0.4051, 0.09976, 0.4051, 0.09976, 0.4051, 0.09976, 0.4051, 0.09976, 0.4088, 0.08935, 0.4088, 0.08935, 0.4088, 0.08935, 0.4088, 0.08935, 0.4138, 0.08022, 0.4138, 0.08022, 0.4138, 0.08022, 0.4138, 0.08022, 0.4199, 0.07273, 0.4199, 0.07273, 0.4199, 0.07273, 0.4199, 0.07273, 0.4269, 0.06717, 0.4269, 0.06717, 0.4269, 0.06717, 0.4269, 0.06717, 0.4344, 0.06374, 0.4344, 0.06374, 0.4344, 0.06374, 0.4344, 0.06374, 0.4422, 0.06258, 0.4422, 0.06258, 0.4422, 0.06258, 0.4422, 0.06258, 0.4501, 0.06374, 0.4501, 0.06374, 0.4501, 0.06374, 0.4501, 0.06374, 0.4576, 0.06717, 0.4576, 0.06717, 0.4576, 0.06717, 0.4576, 0.06717, 0.4645, 0.07273, 0.4645, 0.07273, 0.4645, 0.07273, 0.4645, 0.07273, 0.4706, 0.08022, 0.4706, 0.08022, 0.4706, 0.08022, 0.4706, 0.08022, 0.4756, 0.08935, 0.4756, 0.08935, 0.4756, 0.08935, 0.4756, 0.08935, 0.4793, 0.09976, 0.4793, 0.09976, 0.4793, 0.09976, 0.4793, 0.09976, 0.4816, 0.1111, 0.4816, 0.1111, 0.4816, 0.1111, 0.4816, 0.1111, 0.4824, 0.1228, 0.4824, 0.1228, 0.4824, 0.1228, 0.4824, 0.1228, 0.4816, 0.1346, 0.4816, 0.1346, 0.4816, 0.1346, 0.4816, 0.1346, 0.4793, 0.1459, 0.4793, 0.1459, 0.4793, 0.1459, 0.4793, 0.1459, 0.4756, 0.1563, 0.4756, 0.1563, 0.4756, 0.1563, 0.4756, 0.1563, 0.4706, 0.1654, 0.4706, 0.1654, 0.4706, 0.1654, 0.4706, 0.1654, 0.4645, 0.1729, 0.4645, 0.1729, 0.4645, 0.1729, 0.4645, 0.1729, 0.4576, 0.1785, 0.4576, 0.1785, 0.4576, 0.1785, 0.4576, 0.1785, 0.4501, 0.1819, 0.4501, 0.1819, 0.4501, 0.1819, 0.4501, 0.1819, 0.4422, 0.1831, 0.4422, 0.1831, 0.4422, 0.1831, 0.4422, 0.1831, 0.4344, 0.1819, 0.4344, 0.1819, 0.4344, 0.1819, 0.4344, 0.1819, 0.4269, 0.1785, 0.4269, 0.1785, 0.4269, 0.1785, 0.4269, 0.1785, 0.4199, 0.1729, 0.4199, 0.1729, 0.4199, 0.1729, 0.4199, 0.1729, 0.4138, 0.1654, 0.4138, 0.1654, 0.4138, 0.1654, 0.4138, 0.1654, 0.4088, 0.1563, 0.4088, 0.1563, 0.4088, 0.1563, 0.4088, 0.1563, 0.4051, 0.1459, 0.4051, 0.1459, 0.4028, 0.1111, 0.4021, 0.1228, 0.4028, 0.1346, 0.4051, 0.1459, 0.4088, 0.1563, 0.4138, 0.1654, 0.4199, 0.1729, 0.4269, 0.1785, 0.4344, 0.1819, 0.4422, 0.1831, 0.4501, 0.1819, 0.4576, 0.1785, 0.4645, 0.1729, 0.4706, 0.1654, 0.4756, 0.1563, 0.4793, 0.1459, 0.4816, 0.1346, 0.4824, 0.1228, 0.4816, 0.1111, 0.4793, 0.09976, 0.4756, 0.08935, 0.4706, 0.08022, 0.4645, 0.07273, 0.4576, 0.06717, 0.4501, 0.06374, 0.4422, 0.06258, 0.4344, 0.06374, 0.4269, 0.06717, 0.4199, 0.07273, 0.4138, 0.08022, 0.4088, 0.08935, 0.4051, 0.09976, 0.4051, 0.1459, 0.4051, 0.1459, 0.4028, 0.1346, 0.4028, 0.1346, 0.4028, 0.1346, 0.4028, 0.1346, 0.4021, 0.1228, 0.4021, 0.1228, 0.4021, 0.1228, 0.4028, 0.1111, 0.4051, 0.09976, 0.4088, 0.08935, 0.4138, 0.08022, 0.4199, 0.07273, 0.4269, 0.06717, 0.4344, 0.06374, 0.4422, 0.06258, 0.4501, 0.06374, 0.4576, 0.06717, 0.4645, 0.07273, 0.4706, 0.08022, 0.4756, 0.08935, 0.4793, 0.09976, 0.4816, 0.1111, 0.4824, 0.1228, 0.4816, 0.1346, 0.4793, 0.1459, 0.4756, 0.1563, 0.4706, 0.1654, 0.4645, 0.1729, 0.4576, 0.1785, 0.4501, 0.1819, 0.4422, 0.1831, 0.4344, 0.1819, 0.4269, 0.1785, 0.4199, 0.1729, 0.4138, 0.1654, 0.4088, 0.1563, 0.4051, 0.1459, 0.4028, 0.1346])
me_cube_008.materials.append(mat_material)
me_cube_008.update()
me_cube_009 = bpy.data.meshes.new('Cube.009')
me_cube_009.from_pydata([(0.2035, -0.5112, -1.308e-07), (-0.2035, -0.5112, -1.308e-07), (0.2035, -0.5014, -0.09974), (-0.2035, -0.5014, -0.09974), (0.2035, -0.4723, -0.1956), (-0.2035, -0.4723, -0.1956), (0.2035, -0.4251, -0.284), (-0.2035, -0.4251, -0.284), (0.2035, -0.3615, -0.3615), (-0.2035, -0.3615, -0.3615), (0.2035, -0.284, -0.4251), (-0.2035, -0.284, -0.4251), (0.2035, -0.1956, -0.4723), (-0.2035, -0.1956, -0.4723), (0.2035, -0.09974, -0.5014), (-0.2035, -0.09974, -0.5014), (0.2035, 0.0, -0.5112), (-0.2035, 0.0, -0.5112), (0.2035, 0.09974, -0.5014), (-0.2035, 0.09974, -0.5014), (0.2035, 0.1956, -0.4723), (-0.2035, 0.1956, -0.4723), (0.2035, 0.284, -0.4251), (-0.2035, 0.284, -0.4251), (0.2035, 0.3615, -0.3615), (-0.2035, 0.3615, -0.3615), (0.2035, 0.4251, -0.284), (-0.2035, 0.4251, -0.284), (0.2035, 0.4723, -0.1956), (-0.2035, 0.4723, -0.1956), (0.2035, 0.5014, -0.09974), (-0.2035, 0.5014, -0.09974), (0.2035, 0.5112, -1.308e-07), (-0.2035, 0.5112, -1.308e-07), (0.2035, 0.5014, 0.09974), (-0.2035, 0.5014, 0.09974), (0.2035, 0.4723, 0.1956), (-0.2035, 0.4723, 0.1956), (0.2035, 0.4251, 0.284), (-0.2035, 0.4251, 0.284), (0.2035, 0.3615, 0.3615), (-0.2035, 0.3615, 0.3615), (0.2035, 0.284, 0.4251), (-0.2035, 0.284, 0.4251), (0.2035, 0.1956, 0.4723), (-0.2035, 0.1956, 0.4723), (0.2035, 0.09974, 0.5014), (-0.2035, 0.09974, 0.5014), (0.2035, 0.0, 0.5112), (-0.2035, 0.0, 0.5112), (0.2035, -0.09974, 0.5014), (-0.2035, -0.09974, 0.5014), (0.2035, -0.1956, 0.4723), (-0.2035, -0.1956, 0.4723), (0.2035, -0.284, 0.4251), (-0.2035, -0.284, 0.4251), (0.2035, -0.3615, 0.3615), (-0.2035, -0.3615, 0.3615), (0.2035, -0.4251, 0.284), (-0.2035, -0.4251, 0.284), (0.2035, -0.4723, 0.1956), (-0.2035, -0.4723, 0.1956), (0.2035, -0.5014, 0.09974), (-0.2035, -0.5014, 0.09974)], [], [(0, 1, 3, 2), (2, 3, 5, 4), (4, 5, 7, 6), (6, 7, 9, 8), (8, 9, 11, 10), (10, 11, 13, 12), (12, 13, 15, 14), (14, 15, 17, 16), (16, 17, 19, 18), (18, 19, 21, 20), (20, 21, 23, 22), (22, 23, 25, 24), (24, 25, 27, 26), (26, 27, 29, 28), (28, 29, 31, 30), (30, 31, 33, 32), (32, 33, 35, 34), (34, 35, 37, 36), (36, 37, 39, 38), (38, 39, 41, 40), (40, 41, 43, 42), (42, 43, 45, 44), (44, 45, 47, 46), (46, 47, 49, 48), (48, 49, 51, 50), (50, 51, 53, 52), (52, 53, 55, 54), (54, 55, 57, 56), (56, 57, 59, 58), (58, 59, 61, 60), (3, 1, 63, 61, 59, 57, 55, 53, 51, 49, 47, 45, 43, 41, 39, 37, 35, 33, 31, 29, 27, 25, 23, 21, 19, 17, 15, 13, 11, 9, 7, 5), (60, 61, 63, 62), (62, 63, 1, 0), (0, 2, 4, 6, 8, 10, 12, 14, 16, 18, 20, 22, 24, 26, 28, 30, 32, 34, 36, 38, 40, 42, 44, 46, 48, 50, 52, 54, 56, 58, 60, 62)])
_uv = me_cube_009.uv_layers.new(name='UVMap')
_uv.uv.foreach_set('vector', [0.49, 0.1228, 0.49, 0.1228, 0.4908, 0.1111, 0.4908, 0.1111, 0.4908, 0.1111, 0.4908, 0.1111, 0.493, 0.09976, 0.493, 0.09976, 0.493, 0.09976, 0.493, 0.09976, 0.4967, 0.08935, 0.4967, 0.08935, 0.4967, 0.08935, 0.4967, 0.08935, 0.5017, 0.08022, 0.5017, 0.08022, 0.5017, 0.08022, 0.5017, 0.08022, 0.5078, 0.07273, 0.5078, 0.07273, 0.5078, 0.07273, 0.5078, 0.07273, 0.5148, 0.06717, 0.5148, 0.06717, 0.5148, 0.06717, 0.5148, 0.06717, 0.5223, 0.06374, 0.5223, 0.06374, 0.5223, 0.06374, 0.5223, 0.06374, 0.5301, 0.06258, 0.5301, 0.06258, 0.5301, 0.06258, 0.5301, 0.06258, 0.538, 0.06374, 0.538, 0.06374, 0.538, 0.06374, 0.538, 0.06374, 0.5455, 0.06717, 0.5455, 0.06717, 0.5455, 0.06717, 0.5455, 0.06717, 0.5524, 0.07273, 0.5524, 0.07273, 0.5524, 0.07273, 0.5524, 0.07273, 0.5585, 0.08022, 0.5585, 0.08022, 0.5585, 0.08022, 0.5585, 0.08022, 0.5635, 0.08935, 0.5635, 0.08935, 0.5635, 0.08935, 0.5635, 0.08935, 0.5672, 0.09976, 0.5672, 0.09976, 0.5672, 0.09976, 0.5672, 0.09976, 0.5695, 0.1111, 0.5695, 0.1111, 0.5695, 0.1111, 0.5695, 0.1111, 0.5703, 0.1228, 0.5703, 0.1228, 0.5703, 0.1228, 0.5703, 0.1228, 0.5695, 0.1346, 0.5695, 0.1346, 0.5695, 0.1346, 0.5695, 0.1346, 0.5672, 0.1459, 0.5672, 0.1459, 0.5672, 0.1459, 0.5672, 0.1459, 0.5635, 0.1563, 0.5635, 0.1563, 0.5635, 0.1563, 0.5635, 0.1563, 0.5585, 0.1654, 0.5585, 0.1654, 0.5585, 0.1654, 0.5585, 0.1654, 0.5524, 0.1729, 0.5524, 0.1729, 0.5524, 0.1729, 0.5524, 0.1729, 0.5455, 0.1785, 0.5455, 0.1785, 0.5455, 0.1785, 0.5455, 0.1785, 0.538, 0.1819, 0.538, 0.1819, 0.538, 0.1819, 0.538, 0.1819, 0.5301, 0.1831, 0.5301, 0.1831, 0.5301, 0.1831, 0.5301, 0.1831, 0.5223, 0.1819, 0.5223, 0.1819, 0.5223, 0.1819, 0.5223, 0.1819, 0.5148, 0.1785, 0.5148, 0.1785, 0.5148, 0.1785, 0.5148, 0.1785, 0.5078, 0.1729, 0.5078, 0.1729, 0.5078, 0.1729, 0.5078, 0.1729, 0.5017, 0.1654, 0.5017, 0.1654, 0.5017, 0.1654, 0.5017, 0.1654, 0.4967, 0.1563, 0.4967, 0.1563, 0.4967, 0.1563, 0.4967, 0.1563, 0.493, 0.1459, 0.493, 0.1459, 0.4908, 0.1111, 0.49, 0.1228, 0.4908, 0.1346, 0.493, 0.1459, 0.4967, 0.1563, 0.5017, 0.1654, 0.5078, 0.1729, 0.5148, 0.1785, 0.5223, 0.1819, 0.5301, 0.1831, 0.538, 0.1819, 0.5455, 0.1785, 0.5524, 0.1729, 0.5585, 0.1654, 0.5635, 0.1563, 0.5672, 0.1459, 0.5695, 0.1346, 0.5703, 0.1228, 0.5695, 0.1111, 0.5672, 0.09976, 0.5635, 0.08935, 0.5585, 0.08022, 0.5524, 0.07273, 0.5455, 0.06717, 0.538, 0.06374, 0.5301, 0.06258, 0.5223, 0.06374, 0.5148, 0.06717, 0.5078, 0.07273, 0.5017, 0.08022, 0.4967, 0.08935, 0.493, 0.09976, 0.493, 0.1459, 0.493, 0.1459, 0.4908, 0.1346, 0.4908, 0.1346, 0.4908, 0.1346, 0.4908, 0.1346, 0.49, 0.1228, 0.49, 0.1228, 0.49, 0.1228, 0.4908, 0.1111, 0.493, 0.09976, 0.4967, 0.08935, 0.5017, 0.08022, 0.5078, 0.07273, 0.5148, 0.06717, 0.5223, 0.06374, 0.5301, 0.06258, 0.538, 0.06374, 0.5455, 0.06717, 0.5524, 0.07273, 0.5585, 0.08022, 0.5635, 0.08935, 0.5672, 0.09976, 0.5695, 0.1111, 0.5703, 0.1228, 0.5695, 0.1346, 0.5672, 0.1459, 0.5635, 0.1563, 0.5585, 0.1654, 0.5524, 0.1729, 0.5455, 0.1785, 0.538, 0.1819, 0.5301, 0.1831, 0.5223, 0.1819, 0.5148, 0.1785, 0.5078, 0.1729, 0.5017, 0.1654, 0.4967, 0.1563, 0.493, 0.1459, 0.4908, 0.1346])
me_cube_009.materials.append(mat_material)
me_cube_009.update()
me_cube_011 = bpy.data.meshes.new('Cube.011')
me_cube_011.from_pydata([(0.2035, -0.5112, -1.308e-07), (-0.2035, -0.5112, -1.308e-07), (0.2035, -0.5014, -0.09974), (-0.2035, -0.5014, -0.09974), (0.2035, -0.4723, -0.1956), (-0.2035, -0.4723, -0.1956), (0.2035, -0.4251, -0.284), (-0.2035, -0.4251, -0.284), (0.2035, -0.3615, -0.3615), (-0.2035, -0.3615, -0.3615), (0.2035, -0.284, -0.4251), (-0.2035, -0.284, -0.4251), (0.2035, -0.1956, -0.4723), (-0.2035, -0.1956, -0.4723), (0.2035, -0.09974, -0.5014), (-0.2035, -0.09974, -0.5014), (0.2035, 0.0, -0.5112), (-0.2035, 0.0, -0.5112), (0.2035, 0.09974, -0.5014), (-0.2035, 0.09974, -0.5014), (0.2035, 0.1956, -0.4723), (-0.2035, 0.1956, -0.4723), (0.2035, 0.284, -0.4251), (-0.2035, 0.284, -0.4251), (0.2035, 0.3615, -0.3615), (-0.2035, 0.3615, -0.3615), (0.2035, 0.4251, -0.284), (-0.2035, 0.4251, -0.284), (0.2035, 0.4723, -0.1956), (-0.2035, 0.4723, -0.1956), (0.2035, 0.5014, -0.09974), (-0.2035, 0.5014, -0.09974), (0.2035, 0.5112, -1.308e-07), (-0.2035, 0.5112, -1.308e-07), (0.2035, 0.5014, 0.09974), (-0.2035, 0.5014, 0.09974), (0.2035, 0.4723, 0.1956), (-0.2035, 0.4723, 0.1956), (0.2035, 0.4251, 0.284), (-0.2035, 0.4251, 0.284), (0.2035, 0.3615, 0.3615), (-0.2035, 0.3615, 0.3615), (0.2035, 0.284, 0.4251), (-0.2035, 0.284, 0.4251), (0.2035, 0.1956, 0.4723), (-0.2035, 0.1956, 0.4723), (0.2035, 0.09974, 0.5014), (-0.2035, 0.09974, 0.5014), (0.2035, 0.0, 0.5112), (-0.2035, 0.0, 0.5112), (0.2035, -0.09974, 0.5014), (-0.2035, -0.09974, 0.5014), (0.2035, -0.1956, 0.4723), (-0.2035, -0.1956, 0.4723), (0.2035, -0.284, 0.4251), (-0.2035, -0.284, 0.4251), (0.2035, -0.3615, 0.3615), (-0.2035, -0.3615, 0.3615), (0.2035, -0.4251, 0.284), (-0.2035, -0.4251, 0.284), (0.2035, -0.4723, 0.1956), (-0.2035, -0.4723, 0.1956), (0.2035, -0.5014, 0.09974), (-0.2035, -0.5014, 0.09974)], [], [(0, 1, 3, 2), (2, 3, 5, 4), (4, 5, 7, 6), (6, 7, 9, 8), (8, 9, 11, 10), (10, 11, 13, 12), (12, 13, 15, 14), (14, 15, 17, 16), (16, 17, 19, 18), (18, 19, 21, 20), (20, 21, 23, 22), (22, 23, 25, 24), (24, 25, 27, 26), (26, 27, 29, 28), (28, 29, 31, 30), (30, 31, 33, 32), (32, 33, 35, 34), (34, 35, 37, 36), (36, 37, 39, 38), (38, 39, 41, 40), (40, 41, 43, 42), (42, 43, 45, 44), (44, 45, 47, 46), (46, 47, 49, 48), (48, 49, 51, 50), (50, 51, 53, 52), (52, 53, 55, 54), (54, 55, 57, 56), (56, 57, 59, 58), (58, 59, 61, 60), (3, 1, 63, 61, 59, 57, 55, 53, 51, 49, 47, 45, 43, 41, 39, 37, 35, 33, 31, 29, 27, 25, 23, 21, 19, 17, 15, 13, 11, 9, 7, 5), (60, 61, 63, 62), (62, 63, 1, 0), (0, 2, 4, 6, 8, 10, 12, 14, 16, 18, 20, 22, 24, 26, 28, 30, 32, 34, 36, 38, 40, 42, 44, 46, 48, 50, 52, 54, 56, 58, 60, 62)])
_uv = me_cube_011.uv_layers.new(name='UVMap')
_uv.uv.foreach_set('vector', [0.5789, 0.1228, 0.5789, 0.1228, 0.5797, 0.1111, 0.5797, 0.1111, 0.5797, 0.1111, 0.5797, 0.1111, 0.5819, 0.09976, 0.5819, 0.09976, 0.5819, 0.09976, 0.5819, 0.09976, 0.5856, 0.08935, 0.5856, 0.08935, 0.5856, 0.08935, 0.5856, 0.08935, 0.5906, 0.08022, 0.5906, 0.08022, 0.5906, 0.08022, 0.5906, 0.08022, 0.5967, 0.07273, 0.5967, 0.07273, 0.5967, 0.07273, 0.5967, 0.07273, 0.6037, 0.06717, 0.6037, 0.06717, 0.6037, 0.06717, 0.6037, 0.06717, 0.6112, 0.06374, 0.6112, 0.06374, 0.6112, 0.06374, 0.6112, 0.06374, 0.619, 0.06258, 0.619, 0.06258, 0.619, 0.06258, 0.619, 0.06258, 0.6269, 0.06374, 0.6269, 0.06374, 0.6269, 0.06374, 0.6269, 0.06374, 0.6344, 0.06717, 0.6344, 0.06717, 0.6344, 0.06717, 0.6344, 0.06717, 0.6413, 0.07273, 0.6413, 0.07273, 0.6413, 0.07273, 0.6413, 0.07273, 0.6474, 0.08022, 0.6474, 0.08022, 0.6474, 0.08022, 0.6474, 0.08022, 0.6524, 0.08935, 0.6524, 0.08935, 0.6524, 0.08935, 0.6524, 0.08935, 0.6561, 0.09976, 0.6561, 0.09976, 0.6561, 0.09976, 0.6561, 0.09976, 0.6584, 0.1111, 0.6584, 0.1111, 0.6584, 0.1111, 0.6584, 0.1111, 0.6592, 0.1228, 0.6592, 0.1228, 0.6592, 0.1228, 0.6592, 0.1228, 0.6584, 0.1346, 0.6584, 0.1346, 0.6584, 0.1346, 0.6584, 0.1346, 0.6561, 0.1459, 0.6561, 0.1459, 0.6561, 0.1459, 0.6561, 0.1459, 0.6524, 0.1563, 0.6524, 0.1563, 0.6524, 0.1563, 0.6524, 0.1563, 0.6474, 0.1654, 0.6474, 0.1654, 0.6474, 0.1654, 0.6474, 0.1654, 0.6413, 0.1729, 0.6413, 0.1729, 0.6413, 0.1729, 0.6413, 0.1729, 0.6344, 0.1785, 0.6344, 0.1785, 0.6344, 0.1785, 0.6344, 0.1785, 0.6269, 0.1819, 0.6269, 0.1819, 0.6269, 0.1819, 0.6269, 0.1819, 0.619, 0.1831, 0.619, 0.1831, 0.619, 0.1831, 0.619, 0.1831, 0.6112, 0.1819, 0.6112, 0.1819, 0.6112, 0.1819, 0.6112, 0.1819, 0.6037, 0.1785, 0.6037, 0.1785, 0.6037, 0.1785, 0.6037, 0.1785, 0.5967, 0.1729, 0.5967, 0.1729, 0.5967, 0.1729, 0.5967, 0.1729, 0.5906, 0.1654, 0.5906, 0.1654, 0.5906, 0.1654, 0.5906, 0.1654, 0.5856, 0.1563, 0.5856, 0.1563, 0.5856, 0.1563, 0.5856, 0.1563, 0.5819, 0.1459, 0.5819, 0.1459, 0.5797, 0.1111, 0.5789, 0.1228, 0.5797, 0.1346, 0.5819, 0.1459, 0.5856, 0.1563, 0.5906, 0.1654, 0.5967, 0.1729, 0.6037, 0.1785, 0.6112, 0.1819, 0.619, 0.1831, 0.6269, 0.1819, 0.6344, 0.1785, 0.6413, 0.1729, 0.6474, 0.1654, 0.6524, 0.1563, 0.6561, 0.1459, 0.6584, 0.1346, 0.6592, 0.1228, 0.6584, 0.1111, 0.6561, 0.09976, 0.6524, 0.08935, 0.6474, 0.08022, 0.6413, 0.07273, 0.6344, 0.06717, 0.6269, 0.06374, 0.619, 0.06258, 0.6112, 0.06374, 0.6037, 0.06717, 0.5967, 0.07273, 0.5906, 0.08022, 0.5856, 0.08935, 0.5819, 0.09976, 0.5819, 0.1459, 0.5819, 0.1459, 0.5797, 0.1346, 0.5797, 0.1346, 0.5797, 0.1346, 0.5797, 0.1346, 0.5789, 0.1228, 0.5789, 0.1228, 0.5789, 0.1228, 0.5797, 0.1111, 0.5819, 0.09976, 0.5856, 0.08935, 0.5906, 0.08022, 0.5967, 0.07273, 0.6037, 0.06717, 0.6112, 0.06374, 0.619, 0.06258, 0.6269, 0.06374, 0.6344, 0.06717, 0.6413, 0.07273, 0.6474, 0.08022, 0.6524, 0.08935, 0.6561, 0.09976, 0.6584, 0.1111, 0.6592, 0.1228, 0.6584, 0.1346, 0.6561, 0.1459, 0.6524, 0.1563, 0.6474, 0.1654, 0.6413, 0.1729, 0.6344, 0.1785, 0.6269, 0.1819, 0.619, 0.1831, 0.6112, 0.1819, 0.6037, 0.1785, 0.5967, 0.1729, 0.5906, 0.1654, 0.5856, 0.1563, 0.5819, 0.1459, 0.5797, 0.1346])
me_cube_011.materials.append(mat_material)
me_cube_011.update()
me_cube_012 = bpy.data.meshes.new('Cube.012')
me_cube_012.from_pydata([(1.25, -0.005054, 0.02785), (-1.219, -0.005054, 0.02785), (-0.4826, 0.1107, 0.0904), (0.4273, 0.1107, 0.0904), (-1.234, -0.1616, 0.02343), (-0.4072, -0.09962, 0.08516), (0.419, -0.09962, 0.08516), (1.245, -0.1616, 0.02343), (0.4274, 0.1116, 0.01123), (1.251, -0.004359, -0.05131), (-1.219, -0.004359, -0.05131), (-0.4825, 0.1116, 0.01123), (-1.233, -0.1609, -0.05574), (-0.4072, -0.0987, 0.006), (0.4191, -0.0987, 0.006), (1.245, -0.1609, -0.05574)], [], [(3, 6, 7, 0), (2, 5, 6, 3), (1, 4, 5, 2), (8, 9, 15, 14), (11, 8, 14, 13), (10, 11, 13, 12), (1, 10, 12, 4), (2, 11, 10, 1), (5, 13, 14, 6), (7, 15, 9, 0), (3, 8, 11, 2), (0, 9, 8, 3), (4, 12, 13, 5), (6, 14, 15, 7)])
_uv = me_cube_012.uv_layers.new(name='UVMap')
_uv.uv.foreach_set('vector', [0.1959, 0.1938, 0.1946, 0.1938, 0.1945, 0.1926, 0.1958, 0.1926, 0.1959, 0.195, 0.1946, 0.195, 0.1946, 0.1938, 0.1959, 0.1938, 0.1958, 0.1962, 0.1945, 0.1962, 0.1946, 0.195, 0.1959, 0.195, 0.1959, 0.1938, 0.1958, 0.1926, 0.1945, 0.1926, 0.1946, 0.1938, 0.1959, 0.195, 0.1959, 0.1938, 0.1946, 0.1938, 0.1946, 0.195, 0.1958, 0.1962, 0.1959, 0.195, 0.1946, 0.195, 0.1945, 0.1962, 0.1958, 0.1962, 0.1958, 0.1962, 0.1945, 0.1962, 0.1945, 0.1962, 0.1959, 0.195, 0.1959, 0.195, 0.1958, 0.1962, 0.1958, 0.1962, 0.1946, 0.195, 0.1946, 0.195, 0.1946, 0.1938, 0.1946, 0.1938, 0.1945, 0.1926, 0.1945, 0.1926, 0.1958, 0.1926, 0.1958, 0.1926, 0.1959, 0.1938, 0.1959, 0.1938, 0.1959, 0.195, 0.1959, 0.195, 0.1958, 0.1926, 0.1958, 0.1926, 0.1959, 0.1938, 0.1959, 0.1938, 0.1945, 0.1962, 0.1945, 0.1962, 0.1946, 0.195, 0.1946, 0.195, 0.1946, 0.1938, 0.1946, 0.1938, 0.1945, 0.1926, 0.1945, 0.1926])
me_cube_012.materials.append(mat_material)
me_cube_012.update()
me_cube_015 = bpy.data.meshes.new('Cube.015')
me_cube_015.from_pydata([(1.25, -0.005054, 0.1786), (-1.219, -0.005054, 0.1786), (-0.4826, 0.1107, 0.2411), (0.4273, 0.1107, 0.2411), (-1.234, -0.1616, 0.1742), (-0.4072, -0.09962, 0.2359), (0.419, -0.09962, 0.2359), (1.245, -0.1616, 0.1742), (0.4274, 0.1116, 0.162), (1.251, -0.004359, 0.09943), (-1.219, -0.004359, 0.09943), (-0.4825, 0.1116, 0.162), (-1.233, -0.1609, 0.095), (-0.4072, -0.0987, 0.1567), (0.4191, -0.0987, 0.1567), (1.245, -0.1609, 0.095), (0.8077, -0.01789, 0.1385), (0.8026, -0.1104, 0.1484), (0.8078, -0.05451, -0.03307), (0.8026, -0.147, -0.02314), (0.7284, -0.01639, 0.1381), (0.7233, -0.1089, 0.148), (0.7285, -0.05302, -0.03346), (0.7233, -0.1455, -0.02353), (-0.699, -0.01789, 0.1385), (-0.7041, -0.1104, 0.1484), (-0.6989, -0.05451, -0.03307), (-0.7041, -0.147, -0.02314), (-0.7783, -0.01639, 0.1381), (-0.7834, -0.1089, 0.148), (-0.7782, -0.05302, -0.03346), (-0.7834, -0.1455, -0.02353)], [], [(3, 6, 7, 0), (2, 5, 6, 3), (1, 4, 5, 2), (8, 9, 15, 14), (11, 8, 14, 13), (10, 11, 13, 12), (1, 10, 12, 4), (2, 11, 10, 1), (5, 13, 14, 6), (7, 15, 9, 0), (3, 8, 11, 2), (0, 9, 8, 3), (4, 12, 13, 5), (6, 14, 15, 7), (17, 19, 18, 16), (21, 20, 22, 23), (16, 20, 21, 17), (17, 21, 23, 19), (19, 23, 22, 18), (18, 22, 20, 16), (25, 27, 26, 24), (29, 28, 30, 31), (24, 28, 29, 25), (25, 29, 31, 27), (27, 31, 30, 26), (26, 30, 28, 24)])
_uv = me_cube_015.uv_layers.new(name='UVMap')
_uv.uv.foreach_set('vector', [0.1959, 0.1938, 0.1946, 0.1938, 0.1945, 0.1926, 0.1958, 0.1926, 0.1959, 0.195, 0.1946, 0.195, 0.1946, 0.1938, 0.1959, 0.1938, 0.1958, 0.1962, 0.1945, 0.1962, 0.1946, 0.195, 0.1959, 0.195, 0.1959, 0.1938, 0.1958, 0.1926, 0.1945, 0.1926, 0.1946, 0.1938, 0.1959, 0.195, 0.1959, 0.1938, 0.1946, 0.1938, 0.1946, 0.195, 0.1958, 0.1962, 0.1959, 0.195, 0.1946, 0.195, 0.1945, 0.1962, 0.1958, 0.1962, 0.1958, 0.1962, 0.1945, 0.1962, 0.1945, 0.1962, 0.1959, 0.195, 0.1959, 0.195, 0.1958, 0.1962, 0.1958, 0.1962, 0.1946, 0.195, 0.1946, 0.195, 0.1946, 0.1938, 0.1946, 0.1938, 0.1945, 0.1926, 0.1945, 0.1926, 0.1958, 0.1926, 0.1958, 0.1926, 0.1959, 0.1938, 0.1959, 0.1938, 0.1959, 0.195, 0.1959, 0.195, 0.1958, 0.1926, 0.1958, 0.1926, 0.1959, 0.1938, 0.1959, 0.1938, 0.1945, 0.1962, 0.1945, 0.1962, 0.1946, 0.195, 0.1946, 0.195, 0.1946, 0.1938, 0.1946, 0.1938, 0.1945, 0.1926, 0.1945, 0.1926, 0.1945, 0.1926, 0.1945, 0.1926, 0.1958, 0.1926, 0.1958, 0.1926, 0.1945, 0.1926, 0.1958, 0.1926, 0.1958, 0.1926, 0.1945, 0.1926, 0.1958, 0.1926, 0.1958, 0.1926, 0.1945, 0.1926, 0.1945, 0.1926, 0.1945, 0.1926, 0.1945, 0.1926, 0.1945, 0.1926, 0.1945, 0.1926, 0.1945, 0.1926, 0.1945, 0.1926, 0.1958, 0.1926, 0.1958, 0.1926, 0.1958, 0.1926, 0.1958, 0.1926, 0.1958, 0.1926, 0.1958, 0.1926, 0.1945, 0.1926, 0.1945, 0.1926, 0.1958, 0.1926, 0.1958, 0.1926, 0.1945, 0.1926, 0.1958, 0.1926, 0.1958, 0.1926, 0.1945, 0.1926, 0.1958, 0.1926, 0.1958, 0.1926, 0.1945, 0.1926, 0.1945, 0.1926, 0.1945, 0.1926, 0.1945, 0.1926, 0.1945, 0.1926, 0.1945, 0.1926, 0.1945, 0.1926, 0.1945, 0.1926, 0.1958, 0.1926, 0.1958, 0.1926, 0.1958, 0.1926, 0.1958, 0.1926, 0.1958, 0.1926, 0.1958, 0.1926])
me_cube_015.materials.append(mat_material)
me_cube_015.update()

# ---- objects
ob_body = bpy.data.objects.new('Body', me_cube_001)
ob_flwheel_1 = bpy.data.objects.new('FLWheel_1', me_cube_004)
ob_rlwheel_1 = bpy.data.objects.new('RLWheel_1', me_cube_004)
ob_frwheel_1 = bpy.data.objects.new('FRWheel_1', me_cube_004)
ob_rrwheel_1 = bpy.data.objects.new('RRWheel_1', me_cube_004)
ob_brakelights = bpy.data.objects.new('BrakeLights', me_cube_013)
ob_reverselights = bpy.data.objects.new('ReverseLights', me_cube_014)
ob_rsignallights = bpy.data.objects.new('RSignalLights', me_cube_002)
ob_lsignallights = bpy.data.objects.new('LSignalLights', me_cube_003)
ob_spoiler_1 = bpy.data.objects.new('Spoiler_1', me_cube_006)
ob_rrwheel_2 = bpy.data.objects.new('RRWheel_2', me_cube_008)
ob_rlwheel_2 = bpy.data.objects.new('RLWheel_2', me_cube_008)
ob_frwheel_2 = bpy.data.objects.new('FRWheel_2', me_cube_008)
ob_flwheel_2 = bpy.data.objects.new('FLWheel_2', me_cube_008)
ob_rrwheel_3 = bpy.data.objects.new('RRWheel_3', me_cube_009)
ob_rlwheel_3 = bpy.data.objects.new('RLWheel_3', me_cube_009)
ob_frwheel_3 = bpy.data.objects.new('FRWheel_3', me_cube_009)
ob_flwheel_3 = bpy.data.objects.new('FLWheel_3', me_cube_009)
ob_rrwheel_4 = bpy.data.objects.new('RRWheel_4', me_cube_011)
ob_rlwheel_4 = bpy.data.objects.new('RLWheel_4', me_cube_011)
ob_frwheel_4 = bpy.data.objects.new('FRWheel_4', me_cube_011)
ob_flwheel_4 = bpy.data.objects.new('FLWheel_4', me_cube_011)
ob_spoiler_2 = bpy.data.objects.new('Spoiler_2', me_cube_012)
ob_spoiler_3 = bpy.data.objects.new('Spoiler_3', me_cube_015)

# ---- transforms, parenting, visibility, modifiers, constraints
ob_body.location = (-0.2652, -0.5589, -0.2342)
_m = ob_body.modifiers.new('Auto Smooth', 'NODES')
_m.node_group = ng_auto_smooth
_gi = [s.identifier for s in ng_auto_smooth.interface.items_tree if s.item_type == 'SOCKET' and s.in_out == 'INPUT']
_m[_gi[1]] = 0.5236  # Angle
ob_flwheel_1.location = (1.264, -3.127, 0.269)
ob_rlwheel_1.location = (1.264, 2.64, 0.2442)
ob_frwheel_1.location = (-1.316, -3.127, 0.269)
ob_rrwheel_1.location = (-1.316, 2.64, 0.2442)
ob_brakelights.location = (-0.001692, 5.671, 1.001)
_m = ob_brakelights.modifiers.new('Auto Smooth', 'NODES')
_m.node_group = ng_auto_smooth
_gi = [s.identifier for s in ng_auto_smooth.interface.items_tree if s.item_type == 'SOCKET' and s.in_out == 'INPUT']
_m[_gi[1]] = 0.5236  # Angle
ob_reverselights.location = (-0.01458, 5.678, 0.8804)
ob_rsignallights.location = (-1.282, 0.1857, 0.9274)
ob_lsignallights.location = (1.251, 0.8675, 0.9531)
ob_spoiler_1.location = (0.04546, 5.647, 3.002)
ob_rrwheel_2.location = (-1.316, 2.64, 0.2442)
ob_rlwheel_2.location = (1.264, 2.64, 0.2442)
ob_frwheel_2.location = (-1.316, -3.127, 0.269)
ob_flwheel_2.location = (1.264, -3.127, 0.269)
ob_rrwheel_3.location = (-1.316, 2.64, 0.2442)
ob_rlwheel_3.location = (1.264, 2.64, 0.2442)
ob_frwheel_3.location = (-1.316, -3.127, 0.269)
ob_flwheel_3.location = (1.264, -3.127, 0.269)
ob_rrwheel_4.location = (-1.316, 2.64, 0.2442)
ob_rlwheel_4.location = (1.264, 2.64, 0.2442)
ob_frwheel_4.location = (-1.316, -3.127, 0.269)
ob_flwheel_4.location = (1.264, -3.127, 0.269)
ob_spoiler_2.location = (0.04546, 5.647, 3.002)
ob_spoiler_3.location = (0.04546, 5.647, 3.002)

# ---- collection membership
col_collection.objects.link(ob_body)
col_collection.objects.link(ob_flwheel_1)
col_collection.objects.link(ob_rlwheel_1)
col_collection.objects.link(ob_frwheel_1)
col_collection.objects.link(ob_rrwheel_1)
col_collection.objects.link(ob_brakelights)
col_collection.objects.link(ob_reverselights)
col_collection.objects.link(ob_rsignallights)
col_collection.objects.link(ob_lsignallights)
col_collection.objects.link(ob_spoiler_1)
col_collection.objects.link(ob_rrwheel_2)
col_collection.objects.link(ob_rlwheel_2)
col_collection.objects.link(ob_frwheel_2)
col_collection.objects.link(ob_flwheel_2)
col_collection.objects.link(ob_rrwheel_3)
col_collection.objects.link(ob_rlwheel_3)
col_collection.objects.link(ob_frwheel_3)
col_collection.objects.link(ob_flwheel_3)
col_collection.objects.link(ob_rrwheel_4)
col_collection.objects.link(ob_rlwheel_4)
col_collection.objects.link(ob_frwheel_4)
col_collection.objects.link(ob_flwheel_4)
col_collection.objects.link(ob_spoiler_2)
col_collection.objects.link(ob_spoiler_3)

# ---- scene / render settings (as saved in the file)
scene.frame_start = 1; scene.frame_end = 250; scene.frame_set(1)
scene.render.engine = 'BLENDER_EEVEE_NEXT'
scene.cycles.sampling_pattern = 'TABULATED_SOBOL'
scene.cycles.use_light_tree = False
scene.view_settings.view_transform = 'Filmic'
bpy.context.view_layer.update()

# ---- added for rendering (the .blend has no active camera and no usable light): camera, sun
cam_auto = bpy.data.cameras.new('AutoCamera')
cam_auto.lens = 50.0
cam_auto.sensor_width = 36.0
cam_auto.clip_end = 1000.0
ob_auto_camera = bpy.data.objects.new('AutoCamera', cam_auto)
scene.collection.objects.link(ob_auto_camera)
ob_auto_camera.location = (11.3441, -13.488, 10.595)
ob_auto_camera.rotation_euler = (1.09748, -7.21219e-08, 0.694738)
scene.camera = ob_auto_camera
light_auto_sun = bpy.data.lights.new('AutoSun', 'SUN')
light_auto_sun.energy = 3.0
light_auto_sun.angle = 0.0523599
ob_auto_sun = bpy.data.objects.new('AutoSun', light_auto_sun)
scene.collection.objects.link(ob_auto_sun)
ob_auto_sun.rotation_euler = (0.872665, 0.174533, 0.523599)
bpy.context.view_layer.update()
